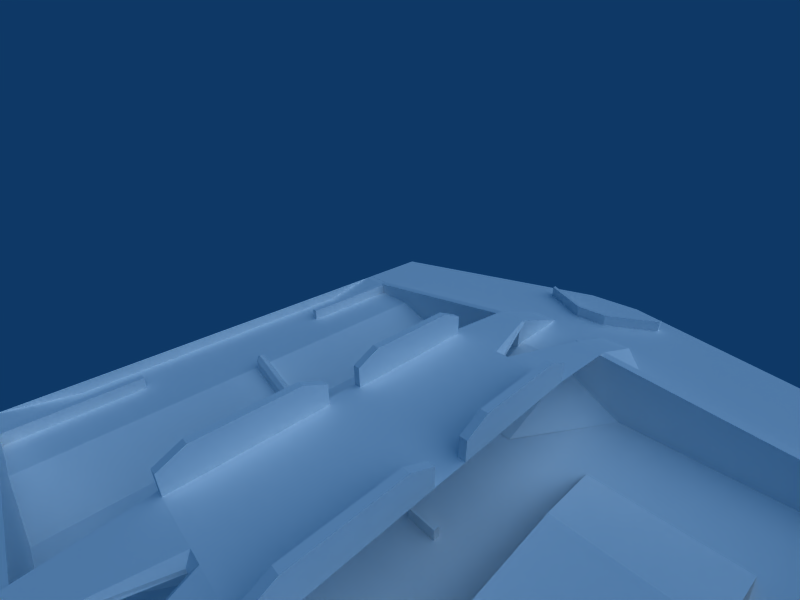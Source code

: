 # Source: impact.blend  (saved by Blender 2.49.2; exported with 4.5.12 LTS)
import bpy
from mathutils import Matrix  # noqa: F401  (used for matrix-valued properties, if any)

bpy.ops.wm.read_factory_settings(use_empty=True)
scene = bpy.context.scene
scene.name = 'Scene'

# ---- collections
col_collection_1 = bpy.data.collections.new('Collection 1'); scene.collection.children.link(col_collection_1)
col_collection_2 = bpy.data.collections.new('Collection 2'); scene.collection.children.link(col_collection_2)
col_collection_2.hide_render = True
col_collection_2.hide_viewport = True

# ---- materials (node trees are filled in below, after node groups)
mat_material = bpy.data.materials.new('Material')
mat_material.alpha_threshold = 0.0
mat_material.diffuse_color = (1.0, 1.0, 1.0, 1.0)
mat_material.roughness = 0.5
mat_material.specular_intensity = 0.7208
mat_material.line_color = (0.0, 0.0, 0.0, 1.0)

# ---- material node trees

# ---- world
world_world = bpy.data.worlds.new('World'); scene.world = world_world
world_world.color = (0.05656, 0.2208, 0.4)
world_world.use_sun_shadow = False
world_world.sun_shadow_jitter_overblur = 0.0
world_world.cycles.sampling_method = 'MANUAL'
world_world.cycles.sample_map_resolution = 256

# ---- cameras
cam_camera = bpy.data.cameras.new('Camera')
cam_camera.passepartout_alpha = 0.2
cam_camera.lens = 20.0
cam_camera.ortho_scale = 7.314
cam_camera.show_passepartout = False
cam_camera.show_safe_areas = True
cam_camera.dof.focus_distance = 0.0
cam_camera.dof.aperture_fstop = 128.0

# ---- lights
light_spot = bpy.data.lights.new('Spot', 'SUN')
light_spot.transmission_factor = 0.0
light_spot.cutoff_distance = 30.0
light_spot.angle = 1.571
light_spot.energy = 1.0
light_spot.shadow_buffer_clip_start = 1.001
light_spot.shadow_soft_size = 1.0
light_spot.shadow_cascade_max_distance = 1000.0
light_spot.cycles.use_multiple_importance_sampling = False

# ---- meshes
me_cube = bpy.data.meshes.new('Cube')
me_cube.from_pydata([(58.45, -44.7, 4.492), (58.45, 44.7, 4.492), (-50.79, -44.7, 4.492), (-50.79, 44.7, 4.492), (6.612, -44.7, 4.492), (6.612, 44.7, 4.492), (6.612, -44.71, 10.04), (6.612, 44.71, 10.04), (-4.908, -44.7, 4.492), (-4.908, 44.7, 4.492), (-4.908, -44.7, 10.04), (-4.908, 44.7, 10.04), (6.612, -44.7, 4.507), (6.612, 44.7, 4.507), (-4.908, -44.7, 4.507), (-4.908, 44.7, 4.507), (6.612, -78.7, 4.507), (6.612, 78.7, 4.507), (-4.908, -78.7, 4.507), (-4.908, 78.7, 4.507), (58.58, -44.7, 4.507), (58.58, 44.7, 4.507), (58.58, -61.7, 4.507), (58.58, 61.7, 4.507), (-56.75, -44.7, 4.507), (-56.75, 44.7, 4.507), (-56.75, -61.7, 4.507), (-56.75, 61.7, 4.507), (-28.6, -43.07, -2.405), (-28.6, 43.07, -2.405), (56.1, -43.07, -2.405), (56.1, 43.07, -2.405), (56.1, 0.0, -2.405), (-4.913, -43.07, 10.04), (-4.913, 43.07, 10.04), (-4.913, -43.07, -2.405), (-4.913, 43.07, -2.405), (6.617, -43.07, -2.405), (6.617, 43.07, -2.405), (6.617, -43.07, 10.04), (6.617, 43.07, 10.04), (20.1, -26.59, -2.405), (20.1, 26.59, -2.405), (20.1, 0.0, -2.405), (43.69, -26.59, -2.405), (43.69, 26.59, -2.405), (43.69, 0.0, -2.405), (23.19, -14.24, -3.509), (23.19, 14.24, -3.509), (23.19, 0.0, -3.509), (40.6, -14.24, -3.509), (40.6, 14.24, -3.509), (40.6, 0.0, -3.509), (6.612, -24.15, -2.357), (6.612, 24.15, -2.357), (-4.908, -24.15, -2.357), (-4.908, 24.15, -2.357), (-10.87, -27.85, 11.83), (-10.87, 27.85, 11.83), (12.57, -27.85, 11.83), (12.57, 27.85, 11.83), (-10.87, -44.7, 10.04), (-10.87, 44.7, 10.04), (12.57, -44.71, 10.04), (12.57, 44.71, 10.04), (-10.87, -59.12, 4.486), (-10.87, 59.12, 4.486), (-4.907, -59.12, 4.486), (-4.907, 59.12, 4.486), (12.57, -59.12, 4.486), (12.57, 59.12, 4.486), (6.611, -59.12, 4.486), (6.611, 59.12, 4.486), (-4.907, -44.71, 4.485), (-4.907, 44.71, 4.485), (12.57, -44.71, 4.485), (12.57, 44.71, 4.485), (6.611, -44.71, 4.485), (6.611, 44.71, 4.485), (12.57, -3.0, 11.83), (12.57, 3.0, 11.83), (-6.863, -27.85, 8.543), (-6.863, 27.85, 8.543), (-6.863, -44.7, 8.816), (-6.863, 44.7, 8.816), (8.568, -27.85, 8.543), (8.568, 27.85, 8.543), (8.568, -44.71, 8.816), (8.568, 44.71, 8.816), (-6.863, 0.0, 8.543), (8.568, 0.0, 8.543), (-10.87, -27.85, 15.59), (-10.87, 27.85, 15.59), (-10.87, -3.0, 15.59), (-10.87, 3.0, 15.59), (12.57, -27.85, 15.59), (12.57, 27.85, 15.59), (12.57, -3.0, 15.59), (12.57, 3.0, 15.59), (-9.576, -3.0, 15.59), (-9.576, 3.0, 15.59), (-9.576, -27.85, 15.59), (-9.576, 27.85, 15.59), (11.28, -3.0, 15.59), (11.28, 3.0, 15.59), (11.28, -27.85, 15.59), (11.28, 27.85, 15.59), (-9.576, -27.85, 11.83), (-9.576, 27.85, 11.83), (-9.576, -3.0, 11.83), (-9.576, 3.0, 11.83), (11.28, -3.0, 11.83), (11.28, 3.0, 11.83), (11.28, -27.85, 11.83), (11.28, 27.85, 11.83), (12.57, 0.0, 11.83), (-10.87, -3.0, 11.83), (-10.87, 3.0, 11.83), (-10.87, 0.0, 11.83), (-9.576, 0.0, 11.83), (11.28, 0.0, 11.83), (12.56, -3.0, 11.83), (12.56, 3.0, 11.83), (12.56, 0.0, 11.83), (-10.85, -3.0, 11.83), (-10.85, 3.0, 11.83), (-10.85, 0.0, 11.83), (-12.45, -71.86, 6.955), (-12.45, 71.86, 6.955), (14.16, -71.86, 6.955), (14.16, 71.86, 6.955), (-12.45, -71.86, 4.507), (-12.45, 71.86, 4.507), (14.16, -71.86, 4.507), (14.16, 71.86, 4.507), (14.16, -70.93, 4.507), (14.16, 70.93, 4.507), (-12.45, -70.93, 4.507), (-12.45, 70.93, 4.507), (14.16, -70.93, 6.955), (14.16, 70.93, 6.955), (4.14, -65.01, 6.955), (4.14, 65.01, 6.955), (-12.45, -70.93, 6.955), (-12.45, 70.93, 6.955), (21.88, -9.265, 5.125), (21.88, 9.265, 5.125), (41.9, -9.265, 5.125), (41.9, 9.265, 5.125), (21.88, 0.0, 5.125), (41.9, 0.0, 5.125), (21.88, -9.265, 3.685), (21.88, 9.265, 3.685), (21.88, 0.0, 3.685), (41.9, -9.265, 3.685), (41.9, 9.265, 3.685), (41.9, 0.0, 3.685), (-40.62, 0.0, 2.112), (-28.59, 0.0, -2.402), (12.58, -43.07, 10.04), (12.58, 43.07, 10.04), (-10.86, -43.07, 10.04), (-10.86, 43.07, 10.04), (12.57, -44.71, 10.04), (12.57, 44.71, 10.04), (-10.82, -44.7, 10.04), (-10.82, 44.7, 10.04), (-21.16, -44.7, 4.426), (-21.16, 44.7, 4.426), (22.74, -44.71, 4.392), (22.74, 44.71, 4.392), (18.51, -43.07, -2.405), (18.51, 43.07, -2.405), (-16.81, -43.07, -2.405), (-16.81, 43.07, -2.405), (58.57, -43.07, 5.353), (58.57, 43.07, 5.353), (-40.63, -43.07, 2.121), (-40.63, 43.07, 2.121), (58.57, 0.0, 5.353), (12.57, -23.66, 11.83), (12.57, 23.66, 11.83), (12.57, -7.186, 11.83), (12.57, 7.186, 11.83), (-10.87, -23.66, 17.59), (-10.87, 23.66, 17.59), (-10.87, -7.186, 17.59), (-10.87, 7.186, 17.59), (12.57, -23.66, 17.59), (12.57, 23.66, 17.59), (12.57, -7.186, 17.59), (12.57, 7.186, 17.59), (-9.576, -7.186, 17.59), (-9.576, 7.186, 17.59), (-9.576, -23.66, 17.59), (-9.576, 23.66, 17.59), (11.28, -7.186, 17.59), (11.28, 7.186, 17.59), (11.28, -23.66, 17.59), (11.28, 23.66, 17.59), (-9.576, -23.66, 11.83), (-9.576, 23.66, 11.83), (-9.576, -7.186, 11.83), (-9.576, 7.186, 11.83), (11.28, -7.186, 11.83), (11.28, 7.186, 11.83), (11.28, -23.66, 11.83), (11.28, 23.66, 11.83), (-10.87, -23.66, 11.83), (-10.87, 23.66, 11.83), (-10.87, -7.186, 11.83), (-10.87, 7.186, 11.83), (2.106, -27.85, 11.83), (2.106, 27.85, 11.83), (6.825, -44.1, 10.1), (6.825, 44.1, 10.1), (-5.121, -44.1, 10.1), (-5.121, 44.1, 10.1), (-0.4015, -27.85, 11.83), (-0.4015, 27.85, 11.83), (-4.907, -44.71, 9.384), (-4.907, 44.71, 9.384), (-4.907, -45.28, 9.818), (-4.907, 45.28, 9.818), (6.611, -45.28, 9.818), (6.611, 45.28, 9.818), (6.611, -44.71, 9.384), (6.611, 44.71, 9.384), (7.22, -44.71, 10.04), (7.22, 44.71, 10.04), (-5.516, -44.71, 10.04), (-5.516, 44.71, 10.04), (0.4685, -28.97, 10.52), (0.4685, 28.97, 10.52), (-4.907, -44.71, 9.425), (-4.907, 44.71, 9.425), (-4.907, -44.71, 9.425), (-4.907, 44.71, 9.425), (0.4685, -28.97, 9.749), (0.4685, 28.97, 9.749), (6.611, -44.71, 9.425), (6.611, 44.71, 9.425), (1.236, -28.97, 10.52), (1.236, 28.97, 10.52), (1.236, -28.97, 9.749), (1.236, 28.97, 9.749), (6.611, -44.71, 9.425), (6.611, 44.71, 9.425), (-0.4022, -27.85, 8.543), (-0.4022, 27.85, 8.543), (-5.55, -44.71, 8.816), (-5.55, 44.71, 8.816), (7.254, -44.71, 8.816), (7.254, 44.71, 8.816), (2.107, -27.85, 8.543), (2.107, 27.85, 8.543), (4.14, -65.94, 6.955), (4.14, 65.94, 6.955), (4.14, -65.94, 4.507), (4.14, 65.94, 4.507), (4.14, -65.01, 4.507), (4.14, 65.01, 4.507), (-2.436, -65.94, 6.955), (-2.436, 65.94, 6.955), (-2.436, -65.94, 4.507), (-2.436, 65.94, 4.507), (-2.436, -65.01, 4.507), (-2.436, 65.01, 4.507), (-2.436, -65.01, 6.955), (-2.436, 65.01, 6.955), (58.45, -43.07, 4.492), (58.45, 43.07, 4.492), (12.57, -43.07, 10.04), (12.57, 43.07, 10.04), (-50.79, -43.07, 4.492), (-50.79, 43.07, 4.492), (-10.82, -43.07, 10.04), (-10.82, 43.07, 10.04), (-56.73, 0.0, 2.112), (-56.74, 43.07, 2.121), (-56.74, -43.07, 2.121), (-39.84, -1.0, 1.819), (-29.37, -1.0, -2.109), (-29.37, -1.0, 0.3775), (-39.84, -1.0, 4.306), (-39.84, 1.0, 1.819), (-39.84, 1.0, 4.306), (-29.37, 1.0, 0.3775), (-29.37, 1.0, -2.109), (-40.62, -0.2205, 2.112), (-40.62, -0.2205, 4.652), (-40.62, 0.2205, 4.652), (-40.62, 0.2205, 2.112), (-29.32, -0.2205, 1.191), (-29.32, 0.2205, 1.191), (-39.89, 0.2205, 5.157), (-39.89, -0.2205, 5.157), (-28.59, -0.2205, 0.1381), (-28.59, -0.2205, -2.402), (-28.59, 0.2205, -2.402), (-28.59, 0.2205, 0.1381), (-56.74, -44.7, 4.492), (-56.74, 44.7, 4.492), (-56.74, -30.01, 2.096), (-50.79, -30.01, 2.096), (-56.74, 30.01, 2.096), (-50.79, 30.01, 2.096), (-50.79, -43.07, 2.117), (-50.79, 43.07, 2.117), (-49.61, -43.07, 4.492), (-49.61, -43.07, 2.117), (-49.61, 43.07, 4.492), (-49.61, 43.07, 2.117), (-50.79, 20.25, 4.492), (-49.61, 20.25, 4.492), (-49.61, 20.25, 2.117), (-50.79, 20.25, 2.117), (-50.79, -20.25, 2.117), (-49.61, -20.25, 2.117), (-49.61, -20.25, 4.492), (-50.79, -20.25, 4.492), (-3.62, -12.46, -2.404), (-3.62, -13.57, -2.404), (-8.941, -13.57, -2.404), (-8.941, -12.46, -2.404), (-3.62, -12.46, -0.2333), (-3.62, -13.57, -0.2333), (-8.941, -13.57, -0.2333), (-8.941, -12.46, -0.2333), (-17.15, -32.38, -0.2333), (-16.2, -32.96, -0.2333), (-13.41, -28.43, -0.2333), (-14.36, -27.84, -0.2333), (-17.15, -32.38, -2.404), (-16.2, -32.96, -2.404), (-13.41, -28.43, -2.404), (-14.36, -27.84, -2.404), (5.321, 0.5429, -0.2333), (5.321, -0.5731, -0.2333), (10.64, -0.5731, -0.2333), (10.64, 0.5429, -0.2333), (5.321, 0.5429, -2.404), (5.321, -0.5731, -2.404), (10.64, -0.5731, -2.404), (10.64, 0.5429, -2.404), (-3.855, 10.77, -2.404), (-3.855, 9.656, -2.404), (-9.176, 9.656, -2.404), (-9.176, 10.77, -2.404), (-3.855, 10.77, -0.2333), (-3.855, 9.656, -0.2333), (-9.176, 9.656, -0.2333), (-9.176, 10.77, -0.2333), (-10.12, -2.664, -0.2333), (-9.007, -2.664, -0.2333), (-9.007, 2.657, -0.2333), (-10.12, 2.657, -0.2333), (-10.12, -2.664, -2.404), (-9.007, -2.664, -2.404), (-9.007, 2.657, -2.404), (-10.12, 2.657, -2.404), (-24.59, 23.93, -2.404), (-23.48, 23.93, -2.404), (-23.48, 18.61, -2.404), (-24.59, 18.61, -2.404), (-24.59, 23.93, -0.2333), (-23.48, 23.93, -0.2333), (-23.48, 18.61, -0.2333), (-24.59, 18.61, -0.2333), (-24.25, -24.28, -0.2333), (-23.13, -24.28, -0.2333), (-23.13, -18.96, -0.2333), (-24.25, -18.96, -0.2333), (-24.25, -24.28, -2.404), (-23.13, -24.28, -2.404), (-23.13, -18.96, -2.404), (-24.25, -18.96, -2.404), (-56.73, 0.0, 4.501), (-56.74, 43.07, 4.492), (-56.74, -43.07, 4.492)], [], [(63, 69, 75), (76, 70, 64), (44, 154, 147), (148, 155, 45), (41, 145, 151), (152, 146, 42), (39, 159, 37), (38, 160, 40), (161, 33, 35), (36, 34, 162), (65, 165, 167), (168, 166, 66), (63, 69, 169), (170, 70, 64), (226, 214, 240), (241, 215, 227), (222, 220, 234), (235, 221, 223), (216, 232, 218), (219, 233, 217), (214, 212, 242), (243, 213, 215), (244, 246, 240), (241, 247, 245), (236, 238, 234), (235, 239, 237), (230, 216, 61), (62, 217, 231), (214, 228, 63), (64, 229, 215), (222, 230, 61), (62, 231, 223), (228, 224, 71), (72, 225, 229), (8, 14, 173), (174, 15, 9), (14, 55, 173), (174, 56, 15), (4, 171, 12), (13, 172, 5), (171, 53, 12), (13, 54, 172), (283, 297, 293), (284, 296, 290), (286, 291, 295), (287, 294, 300), (29, 275, 308), (275, 306, 308), (28, 307, 274), (274, 307, 304), (372, 369, 371), (369, 370, 371), (376, 372, 371), (376, 371, 375), (375, 371, 374), (371, 370, 374), (374, 370, 369), (374, 369, 373), (373, 369, 372), (373, 372, 376), (364, 368, 365), (364, 365, 361), (363, 367, 368), (363, 368, 364), (362, 366, 363), (366, 367, 363), (361, 365, 366), (361, 366, 362), (365, 368, 366), (368, 367, 366), (356, 353, 355), (353, 354, 355), (360, 356, 355), (360, 355, 359), (359, 355, 358), (355, 354, 358), (358, 354, 353), (358, 353, 357), (357, 353, 356), (357, 356, 360), (348, 352, 349), (348, 349, 345), (347, 351, 352), (347, 352, 348), (346, 350, 347), (350, 351, 347), (345, 349, 350), (345, 350, 346), (349, 352, 350), (352, 351, 350), (340, 337, 339), (337, 338, 339), (344, 340, 339), (344, 339, 343), (343, 339, 342), (339, 338, 342), (342, 338, 337), (342, 337, 341), (341, 337, 340), (341, 340, 344), (332, 329, 331), (329, 330, 331), (336, 332, 331), (336, 331, 335), (335, 331, 334), (331, 330, 334), (334, 330, 333), (330, 329, 333), (333, 329, 336), (329, 332, 336), (324, 328, 325), (324, 325, 321), (323, 327, 328), (323, 328, 324), (322, 326, 323), (326, 327, 323), (321, 325, 326), (321, 326, 322), (325, 328, 326), (328, 327, 326), (317, 320, 319), (317, 319, 318), (313, 316, 315), (313, 315, 314), (307, 274, 320), (307, 320, 317), (275, 308, 316), (275, 316, 313), (274, 309, 319), (274, 319, 320), (309, 310, 318), (309, 318, 319), (310, 307, 317), (310, 317, 318), (308, 312, 315), (308, 315, 316), (312, 311, 314), (312, 314, 315), (311, 275, 313), (311, 313, 314), (275, 378, 305), (275, 305, 306), (379, 274, 304), (379, 304, 303), (275, 3, 302), (275, 302, 378), (2, 274, 379), (2, 379, 301), (300, 294, 293), (300, 293, 297), (295, 291, 290), (295, 290, 296), (287, 300, 288), (300, 299, 288), (294, 287, 286), (294, 286, 295), (291, 286, 292), (286, 285, 292), (296, 284, 293), (284, 283, 293), (289, 281, 284), (289, 284, 290), (282, 298, 297), (282, 297, 283), (299, 300, 297), (299, 297, 298), (295, 296, 293), (295, 293, 294), (291, 292, 289), (291, 289, 290), (287, 288, 285), (287, 285, 286), (283, 284, 281), (283, 281, 282), (177, 157, 278), (177, 278, 280), (157, 178, 278), (178, 279, 278), (28, 41, 158), (41, 43, 158), (29, 158, 42), (158, 43, 42), (158, 157, 28), (157, 177, 28), (15, 13, 19), (13, 17, 19), (14, 18, 12), (18, 16, 12), (17, 13, 23), (13, 21, 23), (16, 22, 12), (22, 20, 12), (25, 15, 27), (15, 19, 27), (24, 26, 14), (26, 18, 14), (11, 34, 9), (34, 36, 9), (10, 8, 33), (8, 35, 33), (7, 5, 40), (5, 38, 40), (6, 39, 4), (39, 37, 4), (31, 45, 32), (45, 46, 32), (30, 32, 44), (32, 46, 44), (42, 43, 48), (43, 49, 48), (41, 47, 43), (47, 49, 43), (45, 51, 46), (51, 52, 46), (44, 46, 50), (46, 52, 50), (13, 15, 54), (15, 56, 54), (12, 53, 14), (53, 55, 14), (29, 42, 31), (42, 45, 31), (28, 30, 41), (30, 44, 41), (45, 42, 48), (45, 48, 51), (44, 50, 47), (44, 47, 41), (51, 48, 49), (51, 49, 52), (50, 52, 49), (50, 49, 47), (221, 74, 223), (74, 68, 223), (220, 222, 73), (222, 67, 73), (227, 225, 78), (225, 72, 78), (226, 77, 224), (77, 71, 224), (58, 62, 82), (62, 84, 82), (57, 81, 61), (81, 83, 61), (60, 86, 64), (86, 88, 64), (59, 63, 85), (63, 87, 85), (118, 58, 82), (118, 82, 89), (118, 89, 81), (118, 81, 57), (60, 115, 90), (60, 90, 86), (59, 85, 90), (59, 90, 115), (89, 82, 90), (82, 86, 90), (89, 90, 81), (90, 85, 81), (249, 82, 251), (82, 84, 251), (248, 250, 81), (250, 83, 81), (255, 253, 86), (253, 88, 86), (254, 85, 252), (85, 87, 252), (112, 80, 98), (112, 98, 104), (111, 103, 97), (111, 97, 79), (100, 94, 117), (100, 117, 110), (99, 109, 116), (99, 116, 93), (112, 110, 119), (112, 119, 120), (111, 120, 119), (111, 119, 109), (112, 120, 123), (112, 123, 122), (111, 121, 123), (111, 123, 120), (119, 110, 125), (119, 125, 126), (119, 126, 124), (119, 124, 109), (136, 134, 130), (136, 130, 140), (135, 139, 129), (135, 129, 133), (144, 128, 132), (144, 132, 138), (143, 137, 131), (143, 131, 127), (148, 146, 149), (148, 149, 150), (147, 150, 149), (147, 149, 145), (153, 149, 146), (153, 146, 152), (153, 151, 145), (153, 145, 149), (155, 148, 150), (155, 150, 156), (154, 156, 150), (154, 150, 147), (153, 152, 155), (153, 155, 156), (153, 156, 154), (153, 154, 151), (96, 60, 114), (96, 114, 106), (95, 105, 113), (95, 113, 59), (108, 58, 92), (108, 92, 102), (107, 101, 91), (107, 91, 57), (45, 42, 146), (45, 146, 148), (44, 147, 145), (44, 145, 41), (152, 42, 45), (152, 45, 155), (151, 154, 44), (151, 44, 41), (158, 29, 157), (29, 178, 157), (176, 31, 179), (31, 32, 179), (175, 179, 30), (179, 32, 30), (117, 94, 211), (94, 187, 211), (116, 210, 93), (210, 186, 93), (209, 211, 187), (209, 187, 185), (208, 184, 186), (208, 186, 210), (58, 209, 92), (209, 185, 92), (57, 91, 208), (91, 184, 208), (60, 96, 181), (96, 189, 181), (59, 180, 95), (180, 188, 95), (183, 181, 189), (183, 189, 191), (182, 190, 188), (182, 188, 180), (80, 183, 98), (183, 191, 98), (79, 97, 182), (97, 190, 182), (94, 100, 187), (100, 193, 187), (93, 186, 99), (186, 192, 99), (187, 193, 185), (193, 195, 185), (186, 184, 192), (184, 194, 192), (185, 195, 92), (195, 102, 92), (184, 91, 194), (91, 101, 194), (189, 96, 106), (189, 106, 199), (188, 198, 105), (188, 105, 95), (191, 189, 199), (191, 199, 197), (190, 196, 198), (190, 198, 188), (98, 191, 197), (98, 197, 104), (97, 103, 196), (97, 196, 190), (193, 100, 203), (100, 110, 203), (192, 202, 99), (202, 109, 99), (195, 193, 201), (193, 203, 201), (194, 200, 192), (200, 202, 192), (195, 201, 102), (201, 108, 102), (194, 101, 200), (101, 107, 200), (199, 106, 207), (106, 114, 207), (198, 206, 105), (206, 113, 105), (197, 199, 207), (197, 207, 205), (196, 204, 206), (196, 206, 198), (197, 205, 104), (205, 112, 104), (196, 103, 204), (103, 111, 204), (114, 108, 207), (108, 201, 207), (113, 206, 107), (206, 200, 107), (207, 201, 205), (201, 203, 205), (206, 204, 200), (204, 202, 200), (205, 203, 112), (203, 110, 112), (204, 111, 202), (111, 109, 202), (215, 229, 227), (229, 225, 227), (214, 226, 228), (226, 224, 228), (245, 239, 243), (239, 233, 243), (244, 242, 238), (242, 232, 238), (237, 239, 251), (239, 249, 251), (236, 250, 238), (250, 248, 238), (247, 253, 245), (253, 255, 245), (246, 244, 252), (244, 254, 252), (243, 233, 213), (233, 219, 213), (242, 212, 232), (212, 218, 232), (249, 239, 255), (239, 245, 255), (248, 254, 238), (254, 244, 238), (134, 259, 257), (134, 257, 130), (133, 129, 256), (133, 256, 258), (261, 259, 136), (259, 134, 136), (260, 135, 258), (135, 133, 258), (142, 140, 257), (140, 130, 257), (141, 256, 139), (256, 129, 139), (140, 142, 261), (140, 261, 136), (139, 135, 260), (139, 260, 141), (265, 132, 128), (265, 128, 263), (264, 262, 127), (264, 127, 131), (259, 265, 263), (259, 263, 257), (258, 256, 262), (258, 262, 264), (267, 138, 265), (138, 132, 265), (266, 264, 137), (264, 131, 137), (261, 267, 259), (267, 265, 259), (260, 258, 266), (258, 264, 266), (142, 257, 269), (257, 263, 269), (141, 268, 256), (268, 262, 256), (269, 263, 144), (263, 128, 144), (268, 143, 262), (143, 127, 262), (269, 144, 138), (269, 138, 267), (268, 266, 137), (268, 137, 143), (142, 269, 267), (142, 267, 261), (141, 260, 266), (141, 266, 268), (231, 217, 235), (231, 235, 223), (230, 222, 234), (230, 234, 216), (68, 66, 223), (66, 62, 223), (67, 222, 65), (222, 61, 65), (64, 70, 229), (70, 72, 229), (63, 228, 69), (228, 71, 69), (215, 241, 245), (215, 245, 243), (214, 242, 244), (214, 244, 240), (217, 233, 239), (217, 239, 235), (216, 234, 238), (216, 238, 232), (3, 166, 9), (166, 11, 9), (2, 8, 165), (8, 10, 165), (1, 5, 164), (5, 7, 164), (0, 163, 4), (163, 6, 4), (36, 162, 29), (162, 275, 29), (35, 28, 161), (28, 274, 161), (34, 11, 166), (34, 166, 162), (33, 161, 165), (33, 165, 10), (38, 31, 160), (31, 271, 160), (37, 159, 30), (159, 270, 30), (40, 160, 164), (40, 164, 7), (39, 6, 163), (39, 163, 159), (219, 217, 58), (217, 62, 58), (218, 57, 216), (57, 61, 216), (213, 60, 215), (60, 64, 215), (212, 214, 59), (214, 63, 59), (277, 166, 3), (277, 3, 275), (2, 165, 276), (2, 276, 274), (271, 1, 273), (1, 164, 273), (163, 0, 272), (0, 270, 272), (280, 278, 377), (280, 377, 379), (278, 279, 377), (279, 378, 377)])
_uv = me_cube.uv_layers.new(name='UVTex')
_uv.uv.foreach_set('vector', [1.755, 2.115, 1.754, 2.441, 1.645, 2.157, 1.918, 2.399, 2.028, 2.115, 2.028, 2.441, 2.458, 1.866, 2.589, 1.501, 2.62, 1.501, 2.621, 1.11, 2.59, 1.11, 2.462, 0.7437, 2.293, 0.7437, 2.457, 1.109, 2.427, 1.109, 2.428, 1.5, 2.458, 1.5, 2.296, 1.866, 0.7311, 0.7437, 0.7315, 0.8695, 0.467, 0.7445, 1.068, 1.837, 1.332, 1.712, 1.332, 1.838, 2.293, 1.587, 2.292, 1.712, 2.028, 1.712, 0.8034, 0.7445, 1.067, 0.7437, 1.068, 0.8692, -0.6737, 2.205, -0.8503, 1.957, -0.6736, 1.831, -0.8545, 2.205, -1.031, 2.08, -0.8546, 1.831, 1.86, 1.128, 1.903, 1.429, 1.645, 1.16, 1.645, 1.699, 1.903, 1.429, 1.86, 1.731, 0.7995, 0.7635, 0.7996, 0.7437, 0.8001, 0.7628, 0.8001, 0.7641, 0.7996, 0.7832, 0.7995, 0.7635, 2.528, 1.878, 2.519, 1.866, 2.52, 1.866, 1.86, 2.42, 1.859, 2.42, 1.868, 2.408, 0.3433, 2.054, 0.2258, 1.734, 0.2449, 1.711, 1.351, 2.371, 1.332, 2.348, 1.45, 2.028, 2.554, -0.5729, 2.555, -0.2295, 2.526, -0.2551, 1.884, 2.141, 1.913, 2.115, 1.912, 2.459, -1.681, -1.681, -1.681, -1.681, -1.681, -1.681, -1.681, -1.681, -1.681, -1.681, -1.681, -1.681, -1.681, -1.681, -1.681, -1.681, -1.681, -1.681, -1.681, -1.681, -1.681, -1.681, -1.681, -1.681, 0.3516, 2.067, 0.3433, 2.054, 0.4652, 2.067, 1.572, 2.015, 1.45, 2.028, 1.458, 2.015, 1.979, 1.098, 1.973, 1.112, 1.86, 1.128, 1.86, 1.731, 1.973, 1.747, 1.979, 1.761, 0.3386, 2.079, 0.3516, 2.067, 0.4652, 2.067, 1.572, 2.015, 1.458, 2.015, 1.445, 2.003, 1.973, 1.112, 1.987, 1.122, 2.028, 1.411, 2.028, 1.448, 1.987, 1.737, 1.973, 1.747, 0.8026, 0.7438, 0.8029, 0.7437, 0.8025, 1.034, 0.8029, 0.7437, 0.8034, 1.034, 0.8031, 1.034, 1.824, -0.6413, 1.408, -0.7736, 1.869, -0.8882, 0.691, -0.0493, 0.2307, -0.1639, 0.6463, -0.2962, 0.7988, 1.034, 0.7987, 0.7437, 0.7991, 1.034, 0.7995, 0.7437, 0.7991, 1.034, 0.7993, 0.7438, 1.636, -0.1796, 1.332, -0.5425, 1.748, -0.4103, 0.5704, -0.5272, 0.1547, -0.395, 0.458, -0.7579, 0.6488, 2.386, 0.6314, 2.387, 0.6375, 2.365, -0.8668, 2.459, -0.8503, 2.467, -0.8658, 2.477, -0.8009, 2.223, -0.7998, 2.205, -0.7843, 2.216, 0.6079, 2.375, 0.6285, 2.363, 0.6224, 2.384, 0.8049, 1.245, 0.9527, 1.712, 0.9023, 1.712, -0.9817, 2.205, -0.9818, 2.485, -1.031, 2.214, 2.03, 1.212, 2.127, 0.7437, 2.178, 0.7438, -0.9163, 2.485, -0.9659, 2.476, -0.9164, 2.205, 2.224, 2.237, 2.223, 2.35, 2.2, 2.237, 2.223, 2.35, 2.2, 2.349, 2.2, 2.237, 0.4909, 2.409, 0.491, 2.363, 0.5147, 2.363, 0.4909, 2.409, 0.5147, 2.363, 0.5145, 2.409, 1.591, 2.272, 1.637, 2.272, 1.591, 2.385, 1.637, 2.272, 1.637, 2.385, 1.591, 2.385, 0.5384, 2.363, 0.5385, 2.409, 0.5148, 2.409, 0.5384, 2.363, 0.5148, 2.409, 0.5147, 2.363, 0.8754, 2.274, 0.921, 2.274, 0.9213, 2.386, 0.8754, 2.274, 0.9213, 2.386, 0.8757, 2.387, 0.8212, 2.274, 0.8669, 2.274, 0.8671, 2.386, 0.8212, 2.274, 0.8671, 2.386, 0.8215, 2.387, -0.6736, 2.409, -0.6734, 2.363, -0.6497, 2.364, -0.6736, 2.409, -0.6497, 2.364, -0.6499, 2.409, 0.9213, 2.274, 0.9674, 2.274, 0.9217, 2.387, 0.9674, 2.274, 0.9678, 2.386, 0.9217, 2.387, 0.5415, 2.409, 0.5417, 2.363, 0.5654, 2.363, 0.5415, 2.409, 0.5654, 2.363, 0.5652, 2.409, -0.518, 1.678, -0.5176, 1.79, -0.5417, 1.678, -0.5176, 1.79, -0.5413, 1.79, -0.5417, 1.678, -0.15, 2.222, -0.1503, 2.335, -0.1736, 2.222, -0.1503, 2.335, -0.174, 2.335, -0.1736, 2.222, 0.467, 2.409, 0.4672, 2.363, 0.4909, 2.363, 0.467, 2.409, 0.4909, 2.363, 0.4907, 2.409, 0.7748, 2.274, 0.8209, 2.274, 0.7751, 2.387, 0.8209, 2.274, 0.8212, 2.386, 0.7751, 2.387, 0.589, 2.363, 0.5892, 2.409, 0.5655, 2.409, 0.589, 2.363, 0.5655, 2.409, 0.5654, 2.363, 1.022, 2.274, 1.068, 2.274, 1.068, 2.386, 1.022, 2.274, 1.068, 2.386, 1.022, 2.387, 0.1547, 2.272, 0.2008, 2.272, 0.2011, 2.385, 0.1547, 2.272, 0.2011, 2.385, 0.155, 2.385, 0.7577, 2.365, 0.7578, 2.41, 0.7341, 2.41, 0.7577, 2.365, 0.7341, 2.41, 0.734, 2.365, -0.07804, 2.223, -0.03195, 2.223, -0.07769, 2.335, -0.03195, 2.223, -0.03161, 2.335, -0.07769, 2.335, -0.551, 2.363, -0.5509, 2.409, -0.5746, 2.409, -0.551, 2.363, -0.5746, 2.409, -0.5747, 2.364, 0.003517, 2.447, 0.003864, 2.335, 0.02721, 2.447, 0.003864, 2.335, 0.02756, 2.335, 0.02721, 2.447, -0.174, 2.447, -0.1736, 2.335, -0.1503, 2.447, -0.1736, 2.335, -0.15, 2.335, -0.1503, 2.447, -0.626, 2.363, -0.6259, 2.409, -0.6496, 2.409, -0.626, 2.363, -0.6496, 2.409, -0.6497, 2.364, 2.147, 2.237, 2.193, 2.237, 2.146, 2.349, 2.193, 2.237, 2.193, 2.35, 2.146, 2.349, -0.5749, 2.363, -0.5747, 2.409, -0.5984, 2.409, -0.5749, 2.363, -0.5984, 2.409, -0.5985, 2.364, -0.0139, 2.223, 0.03218, 2.223, 0.03253, 2.335, -0.0139, 2.223, 0.03253, 2.335, -0.01356, 2.335, 2.282, 2.35, 2.283, 2.462, 2.259, 2.35, 2.283, 2.462, 2.259, 2.462, 2.259, 2.35, 2.27, 2.01, 2.27, 1.964, 2.29, 1.964, 2.27, 2.01, 2.29, 1.964, 2.29, 2.01, -0.2202, 2.335, -0.1741, 2.335, -0.2201, 2.431, -0.1741, 2.335, -0.174, 2.431, -0.2201, 2.431, 2.27, 1.964, 2.27, 1.918, 2.29, 1.964, 2.27, 1.918, 2.29, 1.918, 2.29, 1.964, 0.9678, 2.274, 1.013, 2.278, 0.9678, 2.37, 1.013, 2.278, 1.013, 2.374, 0.9678, 2.37, -0.2204, 2.223, -0.1743, 2.222, -0.174, 2.335, -0.2204, 2.223, -0.174, 2.335, -0.2201, 2.335, -0.6022, 2.363, -0.6021, 2.409, -0.6258, 2.409, -0.6022, 2.363, -0.6258, 2.409, -0.6259, 2.364, 2.224, 2.237, 2.27, 2.237, 2.224, 2.35, 2.27, 2.237, 2.27, 2.349, 2.224, 2.35, -0.5272, 2.363, -0.527, 2.409, -0.5507, 2.409, -0.5272, 2.363, -0.5507, 2.409, -0.5509, 2.364, 0.2011, 2.385, 0.2015, 2.272, 0.2248, 2.385, 0.2015, 2.272, 0.2252, 2.272, 0.2248, 2.385, 1.136, 2.363, 1.136, 2.413, 1.111, 2.413, 1.136, 2.363, 1.111, 2.413, 1.111, 2.363, 0.7017, 2.363, 0.7015, 2.413, 0.6765, 2.413, 0.7017, 2.363, 0.6765, 2.413, 0.6766, 2.363, 2.477, 2.171, 2.527, 2.171, 2.528, 2.652, 2.477, 2.171, 2.528, 2.652, 2.478, 2.652, 2.466, 2.652, 2.416, 2.652, 2.415, 2.171, 2.466, 2.652, 2.415, 2.171, 2.465, 2.171, 2.661, 2.348, 2.636, 2.348, 2.637, 1.866, 2.661, 2.348, 2.637, 1.866, 2.662, 1.866, 2.673, 1.225, 2.622, 1.226, 2.621, 0.7438, 2.673, 1.225, 2.621, 0.7438, 2.671, 0.7437, 2.628, -1.681, 2.653, -1.681, 2.655, -1.199, 2.628, -1.681, 2.655, -1.199, 2.63, -1.199, 2.63, -1.068, 2.655, -1.068, 2.653, -0.5866, 2.63, -1.068, 2.653, -0.5866, 2.628, -0.5867, 2.621, 1.384, 2.671, 1.384, 2.673, 1.866, 2.621, 1.384, 2.673, 1.866, 2.622, 1.866, 2.655, -1.068, 2.68, -1.068, 2.681, -0.5867, 2.655, -1.068, 2.681, -0.5867, 2.656, -0.5866, 0.432, 1.585, 0.4324, 1.711, 0.1551, 1.71, 0.432, 1.585, 0.1551, 1.71, 0.1547, 1.585, 1.61, 0.7437, 1.61, 0.8693, 1.332, 0.8694, 1.61, 0.7437, 1.332, 0.8694, 1.333, 0.7438, 0.432, 1.585, 0.4666, 1.585, 0.467, 1.71, 0.432, 1.585, 0.467, 1.71, 0.4324, 1.711, 1.644, 0.8694, 1.61, 0.8693, 1.61, 0.7437, 1.644, 0.8694, 1.61, 0.7437, 1.645, 0.7438, 0.6224, 2.384, 0.6285, 2.363, 0.6375, 2.365, 0.6224, 2.384, 0.6375, 2.365, 0.6314, 2.387, 0.7792, 1.493, 0.7792, 1.508, 0.7699, 1.508, 0.7792, 1.493, 0.7699, 1.508, 0.7698, 1.493, -0.8009, 2.459, -0.7998, 2.476, -0.8503, 2.477, -0.7998, 2.476, -0.8503, 2.495, -0.8503, 2.477, -0.7843, 2.454, -0.8009, 2.459, -0.8009, 2.223, -0.7843, 2.454, -0.8009, 2.223, -0.7843, 2.216, -0.7998, 2.205, -0.8009, 2.223, -0.8503, 2.224, -0.8009, 2.223, -0.8503, 2.241, -0.8503, 2.224, -0.8503, 2.467, -0.8668, 2.459, -0.8503, 2.229, -0.8668, 2.459, -0.8669, 2.223, -0.8503, 2.229, -0.9163, 2.459, -0.9163, 2.441, -0.8668, 2.459, -0.9163, 2.459, -0.8668, 2.459, -0.8658, 2.477, 0.6348, 2.437, 0.617, 2.438, 0.6314, 2.387, 0.6348, 2.437, 0.6314, 2.387, 0.6488, 2.386, 0.608, 2.436, 0.6224, 2.384, 0.6314, 2.387, 0.608, 2.436, 0.6314, 2.387, 0.617, 2.438, 0.7792, 1.493, 0.7698, 1.493, 0.7691, 1.268, 0.7792, 1.493, 0.7691, 1.268, 0.7785, 1.268, 0.7693, 1.561, 0.7691, 1.508, 0.7785, 1.508, 0.7693, 1.561, 0.7785, 1.508, 0.7787, 1.561, -0.8009, 2.459, -0.8503, 2.477, -0.8503, 2.241, -0.8009, 2.459, -0.8503, 2.241, -0.8009, 2.223, -0.8669, 2.223, -0.8668, 2.459, -0.9163, 2.441, -0.8669, 2.223, -0.9163, 2.441, -0.9163, 2.205, -1.675, 0.3674, -0.7606, 0.3644, -0.7595, 0.7044, -1.675, 0.3674, -0.7595, 0.7044, -1.674, 0.7073, -0.7606, 0.3644, 0.1537, 0.3618, -0.7595, 0.7044, 0.1537, 0.3618, 0.1547, 0.7018, -0.7595, 0.7044, -1.676, 0.1119, -1.329, -0.917, -0.7614, 0.1088, -1.329, -0.917, -0.7646, -0.9187, -0.7614, 0.1088, 0.1529, 0.1063, -0.7614, 0.1088, -0.2002, -0.9204, -0.7614, 0.1088, -0.7646, -0.9187, -0.2002, -0.9204, -0.7614, 0.1088, -0.7606, 0.3644, -1.676, 0.1119, -0.7606, 0.3644, -1.675, 0.3674, -1.676, 0.1119, 0.6463, -0.2962, 0.5704, -0.5272, 1.332, -0.5192, 0.5704, -0.5272, 1.256, -0.7502, 1.332, -0.5192, 1.824, -0.6413, 2.51, -0.4183, 1.748, -0.4103, 2.51, -0.4183, 2.434, -0.1872, 1.748, -0.4103, 1.256, -0.7502, 0.5704, -0.5272, 0.5706, -1.681, 0.5704, -0.5272, 0.2276, -1.57, 0.5706, -1.681, 2.434, -0.1872, 1.748, 0.7437, 1.748, -0.4103, 1.748, 0.7437, 1.405, 0.6322, 1.748, -0.4103, 0.9883, 0.7437, 0.6463, -0.2962, 1.331, 0.6322, 0.6463, -0.2962, 1.332, -0.5192, 1.331, 0.6322, 2.166, -1.681, 2.509, -1.57, 1.824, -0.6413, 2.509, -1.57, 2.51, -0.4183, 1.824, -0.6413, -0.7083, 2.205, -0.6736, 2.205, -0.7087, 2.322, -0.6736, 2.205, -0.6744, 2.468, -0.7087, 2.322, -0.7839, 2.468, -0.7843, 2.351, -0.7492, 2.468, -0.7843, 2.351, -0.75, 2.205, -0.7492, 2.468, -0.1446, 2.483, -0.145, 2.367, -0.1099, 2.482, -0.145, 2.367, -0.1107, 2.222, -0.1099, 2.482, -0.7434, 2.205, -0.7087, 2.205, -0.7438, 2.321, -0.7087, 2.205, -0.7095, 2.465, -0.7438, 2.321, 0.1473, -1.681, -0.2017, -1.418, -0.7669, -1.678, -0.2017, -1.418, -0.7661, -1.417, -0.7669, -1.678, -1.681, -1.676, -0.7669, -1.678, -1.33, -1.415, -0.7669, -1.678, -0.7661, -1.417, -1.33, -1.415, -0.2002, -0.9204, -0.7646, -0.9187, -0.4626, -0.9852, -0.7646, -0.9187, -0.7648, -0.9843, -0.4626, -0.9852, -1.329, -0.917, -1.067, -0.9834, -0.7646, -0.9187, -1.067, -0.9834, -0.7648, -0.9843, -0.7646, -0.9187, -0.2017, -1.418, -0.4637, -1.353, -0.7661, -1.417, -0.4637, -1.353, -0.7659, -1.352, -0.7661, -1.417, -1.33, -1.415, -0.7661, -1.417, -1.068, -1.351, -0.7661, -1.417, -0.7659, -1.352, -1.068, -1.351, 0.5704, -0.5272, 0.6463, -0.2962, 0.1547, -0.395, 0.6463, -0.2962, 0.2307, -0.1639, 0.1547, -0.395, 1.748, -0.4103, 1.332, -0.5425, 1.824, -0.6413, 1.332, -0.5425, 1.408, -0.7736, 1.824, -0.6413, 0.1529, 0.1063, -0.2002, -0.9204, 0.1473, -1.681, -0.2002, -0.9204, -0.2017, -1.418, 0.1473, -1.681, -1.676, 0.1119, -1.681, -1.676, -1.329, -0.917, -1.681, -1.676, -1.33, -1.415, -1.329, -0.917, -0.2017, -1.418, -0.2002, -0.9204, -0.4626, -0.9852, -0.2017, -1.418, -0.4626, -0.9852, -0.4637, -1.353, -1.33, -1.415, -1.068, -1.351, -1.067, -0.9834, -1.33, -1.415, -1.067, -0.9834, -1.329, -0.917, -0.4637, -1.353, -0.4626, -0.9852, -0.7648, -0.9843, -0.4637, -1.353, -0.7648, -0.9843, -0.7659, -1.352, -1.068, -1.351, -0.7659, -1.352, -0.7648, -0.9843, -1.068, -1.351, -0.7648, -0.9843, -1.067, -0.9834, 1.859, 2.42, 1.755, 2.419, 1.868, 2.408, 1.755, 2.419, 1.756, 2.115, 1.868, 2.408, 2.519, 1.866, 2.528, 1.878, 2.415, 1.866, 2.528, 1.878, 2.416, 2.171, 2.415, 1.866, 0.01803, 1.902, 0.03087, 1.91, -0.07804, 1.939, 0.03087, 1.91, 0.03193, 2.223, -0.07804, 1.939, -0.1244, 2.205, -0.2204, 2.168, -0.1115, 2.197, -0.2204, 2.168, -0.1101, 1.884, -0.1115, 2.197, -1.179, 2.239, -1.178, 2.594, -1.264, 2.239, -1.178, 2.594, -1.263, 2.595, -1.264, 2.239, -1.183, 1.063, -1.268, 1.063, -1.184, 0.7073, -1.268, 1.063, -1.269, 0.7076, -1.184, 0.7073, -1.676, 2.24, -1.591, 2.24, -1.675, 2.596, -1.591, 2.24, -1.59, 2.596, -1.675, 2.596, -1.68, 1.065, -1.681, 0.7089, -1.595, 1.064, -1.681, 0.7089, -1.596, 0.7086, -1.595, 1.064, -1.181, 1.651, -1.179, 2.239, -1.264, 2.239, -1.181, 1.651, -1.264, 2.239, -1.266, 1.651, -1.181, 1.651, -1.266, 1.651, -1.268, 1.063, -1.181, 1.651, -1.268, 1.063, -1.183, 1.063, -1.676, 2.24, -1.678, 1.652, -1.593, 1.652, -1.676, 2.24, -1.593, 1.652, -1.591, 2.24, -1.68, 1.065, -1.595, 1.064, -1.593, 1.652, -1.68, 1.065, -1.593, 1.652, -1.678, 1.652, -1.266, 1.651, -1.264, 2.239, -1.593, 1.652, -1.264, 2.239, -1.591, 2.24, -1.593, 1.652, -1.266, 1.651, -1.593, 1.652, -1.268, 1.063, -1.593, 1.652, -1.595, 1.064, -1.268, 1.063, -1.401, 2.239, -1.264, 2.239, -1.291, 2.595, -1.264, 2.239, -1.263, 2.595, -1.291, 2.595, -1.405, 1.064, -1.296, 0.7076, -1.268, 1.063, -1.296, 0.7076, -1.269, 0.7076, -1.268, 1.063, -1.454, 2.24, -1.562, 2.596, -1.591, 2.24, -1.562, 2.596, -1.59, 2.596, -1.591, 2.24, -1.458, 1.064, -1.595, 1.064, -1.568, 0.7085, -1.595, 1.064, -1.596, 0.7086, -1.568, 0.7085, 1.136, 2.363, 1.164, 2.363, 1.164, 2.442, 1.136, 2.363, 1.164, 2.442, 1.136, 2.442, 1.095, 2.363, 1.096, 2.442, 1.068, 2.442, 1.095, 2.363, 1.068, 2.442, 1.068, 2.363, 0.6491, 2.363, 0.6765, 2.363, 0.6762, 2.442, 0.6491, 2.363, 0.6762, 2.442, 0.6488, 2.442, 0.7041, 2.442, 0.7039, 2.363, 0.7313, 2.363, 0.7041, 2.442, 0.7313, 2.363, 0.7315, 2.442, -0.3155, 1.233, 0.1272, 1.232, 0.1274, 1.295, -0.3155, 1.233, 0.1274, 1.295, -0.3153, 1.296, -0.3151, 1.36, -0.3153, 1.296, 0.1274, 1.295, -0.3151, 1.36, 0.1274, 1.295, 0.1276, 1.358, -0.3155, 1.233, -0.3153, 1.296, -0.3424, 1.297, -0.3155, 1.233, -0.3424, 1.297, -0.3426, 1.233, -0.3151, 1.36, -0.3422, 1.36, -0.3424, 1.297, -0.3151, 1.36, -0.3424, 1.297, -0.3153, 1.296, 0.1274, 1.295, 0.1272, 1.232, 0.1543, 1.232, 0.1274, 1.295, 0.1543, 1.232, 0.1545, 1.295, 0.1274, 1.295, 0.1545, 1.295, 0.1547, 1.358, 0.1274, 1.295, 0.1547, 1.358, 0.1276, 1.358, 2.27, 1.712, 2.29, 1.712, 2.29, 1.764, 2.27, 1.712, 2.29, 1.764, 2.27, 1.764, 2.29, 1.764, 2.29, 1.816, 2.27, 1.816, 2.29, 1.764, 2.27, 1.816, 2.27, 1.764, 2.29, 1.867, 2.27, 1.867, 2.27, 1.816, 2.29, 1.867, 2.27, 1.816, 2.29, 1.816, 2.27, 1.918, 2.27, 1.867, 2.29, 1.867, 2.27, 1.918, 2.29, 1.867, 2.29, 1.918, -0.5693, -1.376, -0.568, -0.954, -0.7647, -0.9534, -0.5693, -1.376, -0.7647, -0.9534, -0.766, -1.376, -0.9626, -1.375, -0.766, -1.376, -0.7647, -0.9534, -0.9626, -1.375, -0.7647, -0.9534, -0.9613, -0.9528, 2.428, 1.305, 2.458, 1.304, 2.458, 1.5, 2.428, 1.305, 2.458, 1.5, 2.428, 1.5, 2.428, 1.305, 2.427, 1.109, 2.457, 1.109, 2.428, 1.305, 2.457, 1.109, 2.458, 1.304, 2.59, 1.11, 2.621, 1.11, 2.62, 1.306, 2.59, 1.11, 2.62, 1.306, 2.59, 1.305, 2.589, 1.501, 2.59, 1.305, 2.62, 1.306, 2.589, 1.501, 2.62, 1.306, 2.62, 1.501, -0.7132, 1.269, -0.7126, 1.464, -1.138, 1.465, -0.7132, 1.269, -1.138, 1.465, -1.138, 1.27, -0.7132, 1.269, -1.138, 1.27, -1.139, 1.074, -0.7132, 1.269, -1.139, 1.074, -0.7138, 1.073, 1.164, 2.442, 1.164, 2.363, 1.191, 2.363, 1.164, 2.442, 1.191, 2.363, 1.191, 2.442, 1.262, 2.363, 1.29, 2.363, 1.29, 2.442, 1.262, 2.363, 1.29, 2.442, 1.262, 2.442, 0.7984, 1.681, 0.771, 1.681, 0.7713, 1.601, 0.7984, 1.681, 0.7713, 1.601, 0.7987, 1.601, 1.332, 2.363, 1.332, 2.442, 1.305, 2.442, 1.332, 2.363, 1.305, 2.442, 1.305, 2.363, -0.2017, -1.418, -0.2002, -0.9204, -0.568, -0.954, -0.2017, -1.418, -0.568, -0.954, -0.5693, -1.376, -1.33, -1.415, -0.9626, -1.375, -0.9613, -0.9528, -1.33, -1.415, -0.9613, -0.9528, -1.329, -0.917, -0.7126, 1.464, -0.6736, 1.83, -1.174, 1.831, -0.7126, 1.464, -1.174, 1.831, -1.138, 1.465, -0.7138, 1.073, -1.139, 1.074, -1.178, 0.7089, -0.7138, 1.073, -1.178, 0.7089, -0.677, 0.7073, -0.7614, 0.1088, 0.1529, 0.1063, -0.7606, 0.3644, 0.1529, 0.1063, 0.1537, 0.3618, -0.7606, 0.3644, -0.3426, 2.525, -0.513, 2.526, -0.3449, 1.616, -0.513, 2.526, -0.5153, 1.617, -0.3449, 1.616, -0.3472, 0.7073, -0.3449, 1.616, -0.5176, 0.7077, -0.3449, 1.616, -0.5153, 1.617, -0.5176, 0.7077, -0.3426, 1.884, -0.2636, 1.884, -0.3424, 1.973, -0.2636, 1.884, -0.2213, 1.972, -0.3424, 1.973, 0.03386, 2.409, 0.03364, 2.321, 0.1129, 2.409, 0.03364, 2.321, 0.1547, 2.32, 0.1129, 2.409, -0.3415, 2.321, -0.3424, 1.973, -0.2213, 1.972, -0.3415, 2.321, -0.2213, 1.972, -0.2204, 2.32, 0.03275, 1.973, 0.1538, 1.972, 0.1547, 2.32, 0.03275, 1.973, 0.1547, 2.32, 0.03364, 2.321, -0.3413, 2.409, -0.3415, 2.321, -0.2622, 2.409, -0.3415, 2.321, -0.2204, 2.32, -0.2622, 2.409, 0.03253, 1.884, 0.1115, 1.884, 0.03275, 1.973, 0.1115, 1.884, 0.1538, 1.972, 0.03275, 1.973, 1.068, 1.838, 1.148, 1.838, 1.068, 1.927, 1.148, 1.838, 1.19, 1.926, 1.068, 1.927, 2.148, 2.237, 2.148, 2.149, 2.228, 2.237, 2.148, 2.149, 2.27, 2.148, 2.228, 2.237, 1.069, 2.274, 1.068, 1.927, 1.19, 1.926, 1.069, 2.274, 1.19, 1.926, 1.191, 2.274, 2.147, 1.801, 2.269, 1.801, 2.27, 2.148, 2.147, 1.801, 2.27, 2.148, 2.148, 2.149, 1.069, 2.363, 1.069, 2.274, 1.149, 2.363, 1.069, 2.274, 1.191, 2.274, 1.149, 2.363, 2.146, 1.713, 2.226, 1.712, 2.147, 1.801, 2.226, 1.712, 2.269, 1.801, 2.147, 1.801, -0.08019, 2.409, -0.1076, 2.409, -0.07911, 2.32, -0.1076, 2.409, -0.1065, 2.32, -0.07911, 2.32, 2.655, -0.2251, 2.657, -0.1367, 2.628, -0.225, 2.657, -0.1367, 2.629, -0.1366, 2.628, -0.225, -0.07911, 2.32, -0.1065, 2.32, -0.07804, 1.973, -0.1065, 2.32, -0.1054, 1.973, -0.07804, 1.973, 2.657, -0.1367, 2.658, 0.211, 2.629, -0.1366, 2.658, 0.211, 2.63, 0.2111, 2.629, -0.1366, -0.07804, 1.973, -0.1054, 1.973, -0.07857, 1.884, -0.1054, 1.973, -0.106, 1.884, -0.07857, 1.884, 2.658, 0.211, 2.657, 0.2994, 2.63, 0.2111, 2.657, 0.2994, 2.63, 0.2995, 2.63, 0.2111, 0.7713, 0.832, 0.7707, 0.7437, 0.7981, 0.7437, 0.7713, 0.832, 0.7981, 0.7437, 0.7987, 0.8321, 0.7417, 2.15, 0.7691, 2.15, 0.7686, 2.239, 0.7417, 2.15, 0.7686, 2.239, 0.7412, 2.239, 0.7702, 1.18, 0.7713, 0.832, 0.7987, 0.8321, 0.7702, 1.18, 0.7987, 0.8321, 0.7976, 1.18, 0.7407, 1.803, 0.7681, 1.803, 0.7691, 2.15, 0.7407, 1.803, 0.7691, 2.15, 0.7417, 2.15, 0.7691, 1.268, 0.7702, 1.18, 0.7976, 1.18, 0.7691, 1.268, 0.7976, 1.18, 0.7965, 1.268, 0.7396, 1.714, 0.767, 1.714, 0.7681, 1.803, 0.7396, 1.714, 0.7681, 1.803, 0.7407, 1.803, 1.332, 2.274, 1.29, 2.363, 1.21, 2.274, 1.29, 2.363, 1.21, 2.363, 1.21, 2.274, 0.7305, 1.926, 0.6082, 1.927, 0.6877, 1.838, 0.6082, 1.927, 0.6079, 1.838, 0.6877, 1.838, 1.331, 1.926, 1.332, 2.274, 1.209, 1.927, 1.332, 2.274, 1.21, 2.274, 1.209, 1.927, 0.7315, 2.274, 0.6092, 2.274, 0.7305, 1.926, 0.6092, 2.274, 0.6082, 1.927, 0.7305, 1.926, 1.331, 1.926, 1.209, 1.927, 1.289, 1.838, 1.209, 1.927, 1.209, 1.838, 1.289, 1.838, 0.7315, 2.274, 0.6893, 2.363, 0.6092, 2.274, 0.6893, 2.363, 0.6095, 2.363, 0.6092, 2.274, 2.415, 2.302, 2.373, 2.39, 2.294, 2.302, 2.373, 2.39, 2.294, 2.391, 2.294, 2.302, 0.5883, 1.926, 0.4672, 1.927, 0.546, 1.838, 0.4672, 1.927, 0.467, 1.838, 0.546, 1.838, 2.414, 1.954, 2.415, 2.302, 2.294, 2.302, 2.414, 1.954, 2.294, 2.302, 2.293, 1.955, 0.5892, 2.274, 0.4681, 2.274, 0.4672, 1.927, 0.5892, 2.274, 0.4672, 1.927, 0.5883, 1.926, 2.414, 1.954, 2.293, 1.955, 2.372, 1.866, 2.293, 1.955, 2.293, 1.866, 2.372, 1.866, 0.5892, 2.274, 0.5474, 2.363, 0.4681, 2.274, 0.5474, 2.363, 0.4683, 2.363, 0.4681, 2.274, -0.3171, 0.7087, 0.1256, 0.7073, -0.3168, 0.797, 0.1256, 0.7073, 0.1258, 0.7957, -0.3168, 0.797, -0.3135, 1.884, -0.3137, 1.796, 0.1292, 1.883, -0.3137, 1.796, 0.1289, 1.795, 0.1292, 1.883, -0.3168, 0.797, 0.1258, 0.7957, -0.3157, 1.145, 0.1258, 0.7957, 0.1269, 1.143, -0.3157, 1.145, -0.3137, 1.796, -0.3148, 1.448, 0.1289, 1.795, -0.3148, 1.448, 0.1278, 1.447, 0.1289, 1.795, -0.3157, 1.145, 0.1269, 1.143, -0.3155, 1.233, 0.1269, 1.143, 0.1272, 1.232, -0.3155, 1.233, -0.3148, 1.448, -0.3151, 1.36, 0.1278, 1.447, -0.3151, 1.36, 0.1276, 1.358, 0.1278, 1.447, 0.02807, 1.884, 0.03253, 1.896, 0.01803, 1.902, 0.03253, 1.896, 0.03087, 1.91, 0.01803, 1.902, -0.1143, 2.222, -0.1244, 2.205, -0.1099, 2.21, -0.1244, 2.205, -0.1115, 2.197, -0.1099, 2.21, 2.181, 2.394, 2.165, 2.394, 2.181, 2.377, 2.165, 2.394, 2.165, 2.377, 2.181, 2.377, 1.244, 2.388, 1.244, 2.405, 1.227, 2.388, 1.244, 2.405, 1.227, 2.405, 1.227, 2.388, -1.304, 2.595, -1.419, 2.263, -1.291, 2.595, -1.419, 2.263, -1.401, 2.239, -1.291, 2.595, -1.31, 0.7077, -1.296, 0.7076, -1.423, 1.04, -1.296, 0.7076, -1.405, 1.064, -1.423, 1.04, -1.549, 2.596, -1.562, 2.596, -1.436, 2.263, -1.562, 2.596, -1.454, 2.24, -1.436, 2.263, -1.555, 0.7084, -1.439, 1.04, -1.568, 0.7085, -1.439, 1.04, -1.458, 1.064, -1.568, 0.7085, 2.181, 2.377, 2.165, 2.377, 2.2, 2.35, 2.165, 2.377, 2.147, 2.35, 2.2, 2.35, 1.244, 2.405, 1.262, 2.432, 1.227, 2.405, 1.262, 2.432, 1.209, 2.432, 1.227, 2.405, 2.146, 2.419, 2.165, 2.394, 2.2, 2.419, 2.165, 2.394, 2.181, 2.394, 2.2, 2.419, 1.209, 2.363, 1.262, 2.363, 1.227, 2.388, 1.262, 2.363, 1.244, 2.388, 1.227, 2.388, 1.593, 2.272, 1.592, 2.061, 1.644, 2.061, 1.593, 2.272, 1.644, 2.061, 1.645, 2.272, 2.528, 1.866, 2.58, 1.866, 2.581, 2.078, 2.528, 1.866, 2.581, 2.078, 2.529, 2.078, 0.7748, 2.062, 0.7945, 2.062, 0.8999, 2.274, 0.7945, 2.062, 0.9196, 2.274, 0.8999, 2.274, 1.068, 2.062, 0.9428, 2.274, 1.048, 2.062, 0.9428, 2.274, 0.9231, 2.274, 1.048, 2.062, -0.6736, 2.014, -0.5485, 1.802, -0.6538, 2.014, -0.5485, 1.802, -0.5288, 1.802, -0.6538, 2.014, -1.178, 2.181, -1.158, 2.181, -1.053, 2.393, -1.158, 2.181, -1.033, 2.393, -1.053, 2.393, 0.2067, 1.711, 0.2073, 1.922, 0.1553, 1.922, 0.2067, 1.711, 0.1553, 1.922, 0.1547, 1.711, 2.636, 2.428, 2.584, 2.428, 2.583, 2.216, 2.636, 2.428, 2.583, 2.216, 2.635, 2.216, 1.592, 1.922, 1.591, 1.711, 1.643, 1.711, 1.592, 1.922, 1.643, 1.711, 1.644, 1.922, 2.529, 2.216, 2.581, 2.216, 2.582, 2.428, 2.529, 2.216, 2.582, 2.428, 2.53, 2.428, 1.592, 2.061, 1.592, 1.922, 1.644, 1.922, 1.592, 2.061, 1.644, 1.922, 1.644, 2.061, 2.529, 2.078, 2.581, 2.078, 2.581, 2.216, 2.529, 2.078, 2.581, 2.216, 2.529, 2.216, 0.7752, 1.923, 0.9016, 1.712, 0.795, 1.924, 0.9016, 1.712, 0.9213, 1.712, 0.795, 1.924, 1.067, 1.923, 1.048, 1.924, 0.9411, 1.712, 1.048, 1.924, 0.9213, 1.712, 0.9411, 1.712, 0.7748, 2.062, 0.7752, 1.923, 0.7945, 2.062, 0.7752, 1.923, 0.795, 1.924, 0.7945, 2.062, 1.068, 2.062, 1.048, 2.062, 1.067, 1.923, 1.048, 2.062, 1.048, 1.924, 1.067, 1.923, -0.6736, 2.014, -0.6538, 2.014, -0.6731, 2.152, -0.6538, 2.014, -0.6534, 2.152, -0.6731, 2.152, -1.178, 2.181, -1.177, 2.042, -1.158, 2.181, -1.177, 2.042, -1.158, 2.042, -1.158, 2.181, -0.6731, 2.152, -0.6534, 2.152, -0.5468, 2.363, -0.6534, 2.152, -0.527, 2.363, -0.5468, 2.363, -1.177, 2.042, -1.051, 1.831, -1.158, 2.042, -1.051, 1.831, -1.031, 1.831, -1.158, 2.042, 0.2077, 2.061, 0.2084, 2.272, 0.1564, 2.272, 0.2077, 2.061, 0.1564, 2.272, 0.1558, 2.061, 2.635, 2.077, 2.583, 2.077, 2.582, 1.866, 2.635, 2.077, 2.582, 1.866, 2.634, 1.866, 0.2073, 1.922, 0.2077, 2.061, 0.1558, 2.061, 0.2073, 1.922, 0.1558, 2.061, 0.1553, 1.922, 2.635, 2.216, 2.583, 2.216, 2.583, 2.077, 2.635, 2.216, 2.583, 2.077, 2.635, 2.077, 1.458, 2.015, 1.45, 2.028, 1.445, 2.015, 1.458, 2.015, 1.445, 2.015, 1.445, 2.003, 0.3516, 2.067, 0.3386, 2.079, 0.3385, 2.067, 0.3516, 2.067, 0.3385, 2.067, 0.3433, 2.054, 1.442, 1.711, 1.569, 1.711, 1.445, 2.003, 1.569, 1.711, 1.572, 2.015, 1.445, 2.003, 0.3355, 2.371, 0.3386, 2.079, 0.462, 2.371, 0.3386, 2.079, 0.4652, 2.067, 0.462, 2.371, 1.86, 1.731, 1.903, 1.429, 1.973, 1.747, 1.903, 1.429, 2.028, 1.448, 1.973, 1.747, 1.86, 1.128, 1.973, 1.112, 1.903, 1.429, 1.973, 1.112, 2.028, 1.411, 1.903, 1.429, 1.912, 2.459, 1.898, 2.473, 1.868, 2.142, 1.912, 2.459, 1.868, 2.142, 1.884, 2.141, 2.554, -0.5729, 2.526, -0.2551, 2.51, -0.2561, 2.554, -0.5729, 2.51, -0.2561, 2.54, -0.5866, 1.588, 1.724, 1.59, 2.042, 1.574, 2.042, 1.588, 1.724, 1.574, 2.042, 1.574, 1.711, 0.7965, 1.588, 0.7824, 1.601, 0.7823, 1.269, 0.7965, 1.588, 0.7823, 1.269, 0.7987, 1.268, 2.031, 1.712, 2.146, 2.556, 2.028, 2.681, 2.146, 2.556, 2.146, 2.681, 2.028, 2.681, 2.513, 0.7437, 2.51, -0.2247, 2.628, -0.1002, 2.51, -0.2247, 2.628, -0.2251, 2.628, -0.1002, 2.513, -0.5866, 2.51, -1.681, 2.628, -1.555, 2.51, -1.681, 2.628, -1.681, 2.628, -1.555, -0.6702, 0.7073, -0.5555, 1.676, -0.6736, 1.802, -0.5555, 1.676, -0.5559, 1.802, -0.6736, 1.802, 0.8034, 0.7445, 1.068, 0.8692, 0.8049, 1.245, 1.068, 0.8692, 0.9527, 1.712, 0.8049, 1.245, 2.028, 1.712, 2.03, 1.212, 2.293, 1.587, 2.03, 1.212, 2.178, 0.7438, 2.293, 1.587, -0.032, 2.461, -0.06673, 2.46, -0.06635, 2.336, -0.032, 2.461, -0.06635, 2.336, -0.03161, 2.335, 2.258, 2.35, 2.259, 2.475, 2.224, 2.474, 2.258, 2.35, 2.224, 2.474, 2.224, 2.35, 1.068, 1.837, 1.071, 0.793, 1.332, 1.712, 1.071, 0.793, 1.218, 0.7437, 1.332, 1.712, 0.467, 0.7445, 0.7315, 0.8695, 0.4702, 1.789, 0.7315, 0.8695, 0.6168, 1.838, 0.4702, 1.789, 0.7344, 2.365, 0.734, 2.239, 0.7687, 2.239, 0.7344, 2.365, 0.7687, 2.239, 0.7691, 2.365, -0.03122, 2.335, 0.003517, 2.335, 0.003129, 2.461, -0.03122, 2.335, 0.003129, 2.461, -0.03161, 2.461, 1.351, 2.371, 1.45, 2.028, 1.574, 2.371, 1.45, 2.028, 1.572, 2.015, 1.574, 2.371, 0.2449, 1.711, 0.467, 1.711, 0.3433, 2.054, 0.467, 1.711, 0.4652, 2.067, 0.3433, 2.054, 2.028, 2.115, 1.809, 2.083, 1.979, 1.761, 1.809, 2.083, 1.86, 1.731, 1.979, 1.761, 2.028, 0.7437, 1.979, 1.098, 1.809, 0.7761, 1.979, 1.098, 1.86, 1.128, 1.809, 0.7761, 0.4294, 0.7438, 0.464, 0.7437, 0.4666, 1.585, 0.4294, 0.7438, 0.4666, 1.585, 0.432, 1.585, 1.644, 0.8694, 1.642, 1.711, 1.607, 1.71, 1.644, 0.8694, 1.607, 1.71, 1.61, 0.8693, -0.5206, 1.678, -0.5553, 1.678, -0.5176, 0.7074, -0.5553, 1.678, -0.5523, 0.7073, -0.5176, 0.7074, 0.7345, 1.714, 0.7315, 0.7438, 0.7691, 1.714, 0.7315, 0.7438, 0.7661, 0.7437, 0.7691, 1.714, -1.675, 0.3674, -0.7595, 0.7044, -1.674, 0.7073, -1.675, 0.3674, -1.674, 0.7073, -1.681, -1.681, 0.1537, 0.3618, 0.1547, 0.7018, -1.681, -1.681, 0.1547, 0.7018, -0.7595, 0.7044, -1.681, -1.681])
_uv.active_render = True
_uv = me_cube.uv_layers.new(name='UVTex.001')
_uv.uv.foreach_set('vector', [0.4083, 0.9014, 0.3117, 0.9211, 0.4083, 0.9211, 0.3097, 0.8994, 0.4062, 0.8994, 0.3097, 0.9191, 0.722, 0.998, 0.8185, 0.998, 0.8185, 0.9912, 0.9912, 0.5108, 0.998, 0.5108, 0.998, 0.4143, 0.9892, 0.5088, 0.996, 0.4123, 0.9892, 0.4123, 0.72, 0.9892, 0.72, 0.996, 0.8165, 0.9892, 0.9467, 0.4083, 0.9271, 0.4083, 0.9467, 0.3117, 0.9251, 0.4062, 0.9447, 0.3097, 0.9251, 0.3097, 0.1006, 0.9271, 0.1006, 0.9467, 0.004008, 0.9467, 0.09856, 0.9251, 0.002004, 0.9251, 0.002004, 0.9447, 0.9211, 0.4143, 0.9211, 0.5108, 0.8758, 0.5108, 0.9191, 0.4123, 0.8738, 0.4123, 0.8738, 0.5088, 0.8185, 0.8698, 0.722, 0.8698, 0.8185, 0.8245, 0.72, 0.8678, 0.8165, 0.8225, 0.72, 0.8225, 0.7732, 0.1903, 0.78, 0.1835, 0.78, 0.1903, 0.7712, 0.1815, 0.7712, 0.1883, 0.778, 0.1815, 0.7929, 0.1835, 0.7861, 0.1903, 0.7929, 0.1903, 0.7841, 0.1815, 0.7909, 0.1815, 0.7841, 0.1883, 0.998, 0.1066, 0.998, 0.2031, 0.9912, 0.2031, 0.996, 0.1046, 0.9892, 0.1046, 0.9892, 0.2011, 0.4143, 0.9852, 0.5108, 0.9784, 0.5108, 0.9852, 0.4123, 0.9764, 0.4123, 0.9832, 0.5088, 0.9764, 0.998, 0.5168, 0.998, 0.6134, 0.9912, 0.6134, 0.996, 0.5148, 0.9892, 0.5148, 0.9892, 0.6114, 0.8185, 0.9852, 0.722, 0.9852, 0.8185, 0.9784, 0.72, 0.9764, 0.8165, 0.9764, 0.72, 0.9832, 0.7544, 0.7672, 0.7476, 0.7672, 0.7544, 0.7476, 0.7456, 0.7652, 0.7524, 0.7456, 0.7456, 0.7456, 0.7604, 0.7672, 0.7672, 0.7672, 0.7672, 0.7476, 0.7584, 0.7652, 0.7584, 0.7456, 0.7652, 0.7456, 0.722, 0.7672, 0.7288, 0.7672, 0.7288, 0.7476, 0.72, 0.7652, 0.72, 0.7456, 0.7268, 0.7456, 0.9912, 0.7159, 0.998, 0.7159, 0.998, 0.6194, 0.9892, 0.7139, 0.9892, 0.6174, 0.996, 0.6174, 0.3057, 0.9724, 0.3057, 0.9655, 0.2091, 0.9724, 0.3037, 0.9635, 0.2071, 0.9704, 0.2071, 0.9635, 0.7672, 0.1006, 0.7672, 0.004008, 0.6707, 0.1006, 0.7652, 0.002004, 0.6687, 0.09856, 0.6687, 0.002004, 0.9852, 0.9211, 0.9852, 0.8245, 0.9784, 0.9211, 0.9832, 0.8225, 0.9764, 0.9191, 0.9764, 0.8225, 0.004008, 0.7159, 0.1006, 0.6194, 0.1006, 0.7159, 0.002004, 0.6174, 0.002004, 0.7139, 0.09856, 0.6174, 0.7929, 0.2031, 0.7929, 0.1963, 0.7861, 0.2031, 0.78, 0.1963, 0.78, 0.2031, 0.7732, 0.2031, 0.7712, 0.2011, 0.778, 0.1943, 0.7712, 0.1943, 0.7841, 0.1943, 0.7909, 0.1943, 0.7841, 0.2011, 0.3117, 0.9852, 0.4083, 0.9784, 0.4083, 0.9852, 0.9784, 0.2031, 0.9852, 0.1066, 0.9852, 0.2031, 0.4062, 0.9764, 0.3097, 0.9764, 0.3097, 0.9832, 0.9832, 0.1046, 0.9764, 0.1046, 0.9764, 0.2011, 0.78, 0.7672, 0.78, 0.7476, 0.7732, 0.7672, 0.7861, 0.7672, 0.7929, 0.7672, 0.7929, 0.7476, 0.8057, 0.1707, 0.8057, 0.1775, 0.7989, 0.1775, 0.8117, 0.1775, 0.8185, 0.1707, 0.8185, 0.1775, 0.8057, 0.7416, 0.7989, 0.7416, 0.8057, 0.722, 0.7544, 0.722, 0.7544, 0.7416, 0.7476, 0.7416, 0.8057, 0.1579, 0.8057, 0.1647, 0.7989, 0.1647, 0.8117, 0.1647, 0.8185, 0.1579, 0.8185, 0.1647, 0.7348, 0.7672, 0.7416, 0.7672, 0.7416, 0.7476, 0.8185, 0.7476, 0.8117, 0.7672, 0.8185, 0.7672, 0.7396, 0.7456, 0.7328, 0.7456, 0.7328, 0.7652, 0.8057, 0.7476, 0.7989, 0.7672, 0.8057, 0.7672, 0.7969, 0.1627, 0.7969, 0.1559, 0.8037, 0.1559, 0.8165, 0.1559, 0.8097, 0.1627, 0.8097, 0.1559, 0.7416, 0.7416, 0.7348, 0.7416, 0.7416, 0.722, 0.7456, 0.7396, 0.7456, 0.72, 0.7524, 0.72, 0.7969, 0.1755, 0.7969, 0.1687, 0.8037, 0.1687, 0.8165, 0.1687, 0.8097, 0.1755, 0.8097, 0.1687, 0.7672, 0.7416, 0.7672, 0.722, 0.7604, 0.7416, 0.722, 0.7416, 0.7288, 0.7416, 0.7288, 0.722, 0.7584, 0.72, 0.7584, 0.7396, 0.7652, 0.72, 0.7268, 0.72, 0.72, 0.72, 0.72, 0.7396, 0.8313, 0.1835, 0.8313, 0.1903, 0.8245, 0.1903, 0.8373, 0.1903, 0.8441, 0.1835, 0.8441, 0.1903, 0.7328, 0.72, 0.7396, 0.72, 0.7328, 0.7396, 0.7544, 0.7989, 0.7544, 0.8185, 0.7476, 0.8185, 0.857, 0.1963, 0.857, 0.2031, 0.8502, 0.2031, 0.863, 0.2031, 0.8698, 0.1963, 0.8698, 0.2031, 0.7476, 0.7929, 0.7544, 0.7929, 0.7544, 0.7732, 0.7969, 0.7652, 0.8037, 0.7456, 0.7969, 0.7456, 0.7861, 0.7416, 0.7929, 0.7416, 0.7929, 0.722, 0.8097, 0.7652, 0.8165, 0.7456, 0.8097, 0.7456, 0.7929, 0.1579, 0.7929, 0.1647, 0.7861, 0.1647, 0.7732, 0.1775, 0.78, 0.1707, 0.78, 0.1775, 0.7672, 0.8185, 0.7604, 0.8185, 0.7672, 0.7989, 0.8185, 0.722, 0.8185, 0.7416, 0.8117, 0.7416, 0.8698, 0.1835, 0.8698, 0.1903, 0.863, 0.1903, 0.7861, 0.1775, 0.7929, 0.1707, 0.7929, 0.1775, 0.7712, 0.7456, 0.7712, 0.7652, 0.778, 0.7456, 0.7909, 0.7456, 0.7841, 0.7456, 0.7841, 0.7652, 0.7288, 0.7929, 0.7288, 0.7732, 0.722, 0.7929, 0.7348, 0.7929, 0.7416, 0.7929, 0.7416, 0.7732, 0.78, 0.1579, 0.78, 0.1647, 0.7732, 0.1647, 0.778, 0.1559, 0.7712, 0.1627, 0.7712, 0.1559, 0.7969, 0.72, 0.8037, 0.72, 0.7969, 0.7396, 0.8097, 0.7396, 0.8097, 0.72, 0.8165, 0.72, 0.7841, 0.1627, 0.7841, 0.1559, 0.7909, 0.1559, 0.778, 0.1687, 0.7712, 0.1755, 0.7712, 0.1687, 0.722, 0.8185, 0.7288, 0.8185, 0.7288, 0.7989, 0.7416, 0.7989, 0.7348, 0.8185, 0.7416, 0.8185, 0.78, 0.7416, 0.78, 0.722, 0.7732, 0.7416, 0.778, 0.72, 0.7712, 0.72, 0.7712, 0.7396, 0.857, 0.1835, 0.857, 0.1903, 0.8502, 0.1903, 0.7909, 0.1687, 0.7841, 0.1755, 0.7841, 0.1687, 0.7841, 0.72, 0.7909, 0.72, 0.7841, 0.7396, 0.7672, 0.7732, 0.7672, 0.7929, 0.7604, 0.7929, 0.8482, 0.1815, 0.8482, 0.1883, 0.855, 0.1815, 0.8678, 0.1815, 0.861, 0.1815, 0.861, 0.1883, 0.7456, 0.7969, 0.7524, 0.7969, 0.7456, 0.8165, 0.7584, 0.8165, 0.7584, 0.7969, 0.7652, 0.7969, 0.7268, 0.7969, 0.72, 0.7969, 0.72, 0.8165, 0.7328, 0.8165, 0.7396, 0.7969, 0.7328, 0.7969, 0.8482, 0.2011, 0.8482, 0.1943, 0.855, 0.1943, 0.8678, 0.1943, 0.861, 0.2011, 0.861, 0.1943, 0.7456, 0.7712, 0.7524, 0.7712, 0.7456, 0.7909, 0.7584, 0.7909, 0.7584, 0.7712, 0.7652, 0.7712, 0.8225, 0.1883, 0.8225, 0.1815, 0.8293, 0.1815, 0.8421, 0.1815, 0.8353, 0.1883, 0.8353, 0.1815, 0.72, 0.7712, 0.72, 0.7909, 0.7268, 0.7712, 0.7396, 0.7712, 0.7328, 0.7712, 0.7328, 0.7909, 0.8441, 0.1963, 0.8441, 0.2031, 0.8373, 0.2031, 0.8245, 0.2031, 0.8313, 0.1963, 0.8313, 0.2031, 0.8225, 0.2011, 0.8225, 0.1943, 0.8293, 0.1943, 0.8421, 0.1943, 0.8353, 0.2011, 0.8353, 0.1943, 0.9784, 0.5108, 0.9852, 0.5108, 0.9852, 0.4143, 0.6194, 0.9852, 0.7159, 0.9784, 0.7159, 0.9852, 0.9784, 0.6134, 0.9852, 0.6134, 0.9852, 0.5168, 0.2091, 0.9852, 0.3057, 0.9784, 0.3057, 0.9852, 0.9784, 0.3057, 0.9852, 0.3057, 0.9852, 0.2091, 0.3117, 0.9724, 0.4083, 0.9655, 0.4083, 0.9724, 0.2071, 0.9832, 0.2071, 0.9764, 0.3037, 0.9764, 0.9764, 0.6114, 0.9832, 0.5148, 0.9764, 0.5148, 0.9784, 0.7159, 0.9852, 0.7159, 0.9852, 0.6194, 0.8245, 0.9852, 0.9211, 0.9784, 0.9211, 0.9852, 0.8225, 0.9832, 0.8225, 0.9764, 0.9191, 0.9764, 0.9764, 0.7139, 0.9832, 0.6174, 0.9764, 0.6174, 0.6174, 0.9832, 0.6174, 0.9764, 0.7139, 0.9764, 0.9764, 0.5088, 0.9832, 0.4123, 0.9764, 0.4123, 0.3097, 0.9704, 0.3097, 0.9635, 0.4062, 0.9635, 0.9764, 0.3037, 0.9832, 0.2071, 0.9764, 0.2071, 0.9527, 0.4083, 0.9724, 0.4083, 0.9724, 0.3117, 0.4143, 0.9595, 0.5108, 0.9399, 0.5108, 0.9595, 0.4123, 0.9575, 0.4123, 0.9379, 0.5088, 0.9379, 0.9507, 0.4062, 0.9704, 0.3097, 0.9507, 0.3097, 0.8117, 0.8185, 0.8185, 0.8185, 0.8185, 0.7989, 0.8057, 0.7989, 0.7989, 0.8185, 0.8057, 0.8185, 0.8037, 0.7969, 0.7969, 0.7969, 0.7969, 0.8165, 0.8097, 0.8165, 0.8165, 0.7969, 0.8097, 0.7969, 0.857, 0.1579, 0.857, 0.1647, 0.8502, 0.1647, 0.855, 0.1559, 0.8482, 0.1627, 0.8482, 0.1559, 0.8698, 0.1579, 0.8698, 0.1647, 0.863, 0.1647, 0.8678, 0.1559, 0.861, 0.1627, 0.861, 0.1559, 0.8441, 0.1647, 0.8373, 0.1647, 0.8441, 0.1579, 0.8313, 0.1579, 0.8245, 0.1647, 0.8313, 0.1647, 0.357, 0.8698, 0.3502, 0.8698, 0.357, 0.8245, 0.3441, 0.8245, 0.3441, 0.8698, 0.3373, 0.8698, 0.863, 0.1775, 0.8698, 0.1775, 0.8698, 0.1707, 0.857, 0.1707, 0.8502, 0.1775, 0.857, 0.1775, 0.3421, 0.8225, 0.3353, 0.8225, 0.3353, 0.8678, 0.3482, 0.8678, 0.355, 0.8225, 0.3482, 0.8225, 0.8482, 0.1687, 0.855, 0.1687, 0.8482, 0.1755, 0.861, 0.1755, 0.861, 0.1687, 0.8678, 0.1687, 0.8225, 0.1559, 0.8293, 0.1559, 0.8225, 0.1627, 0.8353, 0.1627, 0.8421, 0.1559, 0.8353, 0.1559, 0.8313, 0.1707, 0.8313, 0.1775, 0.8245, 0.1775, 0.8293, 0.1687, 0.8225, 0.1755, 0.8225, 0.1687, 0.3117, 0.8698, 0.3185, 0.8698, 0.3185, 0.8245, 0.3097, 0.8678, 0.3165, 0.8225, 0.3097, 0.8225, 0.8441, 0.1707, 0.8441, 0.1775, 0.8373, 0.1775, 0.8421, 0.1687, 0.8353, 0.1755, 0.8353, 0.1687, 0.3954, 0.8698, 0.3886, 0.8698, 0.3954, 0.8245, 0.3313, 0.8245, 0.3313, 0.8698, 0.3245, 0.8698, 0.3225, 0.8678, 0.3293, 0.8225, 0.3225, 0.8225, 0.3866, 0.8225, 0.3866, 0.8678, 0.3934, 0.8225, 0.5108, 0.4143, 0.5108, 0.6134, 0.4143, 0.6134, 0.5108, 0.6194, 0.3117, 0.7159, 0.5108, 0.7159, 0.3097, 0.6174, 0.5088, 0.6174, 0.3097, 0.7139, 0.5088, 0.4123, 0.4123, 0.4123, 0.4123, 0.6114, 0.2031, 0.4083, 0.2031, 0.2091, 0.004008, 0.4083, 0.004008, 0.2031, 0.2031, 0.2031, 0.2031, 0.004008, 0.002004, 0.2071, 0.2011, 0.2071, 0.002004, 0.4062, 0.002004, 0.2011, 0.002004, 0.002004, 0.2011, 0.002004, 0.4083, 0.6134, 0.4083, 0.5168, 0.2091, 0.6134, 0.6134, 0.004008, 0.6134, 0.2031, 0.5168, 0.2031, 0.5108, 0.7672, 0.5108, 0.722, 0.3117, 0.7672, 0.6647, 0.4143, 0.6647, 0.6134, 0.6194, 0.6134, 0.3097, 0.72, 0.5088, 0.72, 0.3097, 0.7652, 0.6627, 0.4123, 0.6174, 0.4123, 0.6174, 0.6114, 0.2091, 0.2031, 0.4083, 0.2031, 0.4083, 0.004008, 0.5168, 0.7159, 0.7159, 0.7159, 0.7159, 0.6194, 0.4062, 0.002004, 0.2071, 0.2011, 0.2071, 0.002004, 0.5148, 0.7139, 0.5148, 0.6174, 0.7139, 0.6174, 0.1006, 0.6134, 0.1006, 0.4143, 0.004008, 0.6134, 0.4143, 0.4083, 0.6134, 0.4083, 0.6134, 0.2091, 0.002004, 0.4123, 0.09856, 0.4123, 0.002004, 0.6114, 0.4123, 0.4062, 0.6114, 0.2071, 0.4123, 0.2071, 0.78, 0.8185, 0.7732, 0.8185, 0.78, 0.7989, 0.363, 0.8185, 0.3826, 0.7732, 0.3826, 0.8185, 0.7712, 0.7969, 0.7712, 0.8165, 0.778, 0.7969, 0.361, 0.7712, 0.361, 0.8165, 0.3806, 0.7712, 0.7929, 0.8185, 0.7929, 0.7989, 0.7861, 0.8185, 0.4083, 0.8185, 0.4083, 0.7732, 0.3886, 0.8185, 0.7841, 0.7969, 0.7909, 0.7969, 0.7841, 0.8165, 0.4062, 0.7712, 0.3866, 0.8165, 0.3866, 0.7712, 0.4083, 0.4143, 0.4083, 0.5108, 0.2091, 0.5108, 0.5108, 0.004008, 0.5108, 0.2031, 0.4143, 0.2031, 0.2071, 0.5088, 0.4062, 0.4123, 0.2071, 0.4123, 0.5088, 0.002004, 0.4123, 0.002004, 0.4123, 0.2011, 0.6707, 0.5108, 0.7672, 0.4143, 0.7672, 0.5108, 0.8185, 0.9527, 0.8185, 0.9724, 0.722, 0.9724, 0.7652, 0.4123, 0.6687, 0.4123, 0.6687, 0.5088, 0.8165, 0.9507, 0.72, 0.9507, 0.72, 0.9704, 0.6707, 0.6134, 0.7672, 0.6134, 0.7672, 0.5168, 0.9724, 0.2091, 0.9724, 0.3057, 0.9527, 0.3057, 0.7652, 0.5148, 0.6687, 0.6114, 0.6687, 0.5148, 0.9704, 0.2071, 0.9507, 0.2071, 0.9507, 0.3037, 0.3057, 0.8698, 0.3057, 0.8245, 0.2091, 0.8698, 0.8698, 0.2091, 0.8698, 0.3057, 0.8245, 0.3057, 0.2071, 0.8225, 0.3037, 0.8225, 0.2071, 0.8678, 0.8678, 0.2071, 0.8225, 0.2071, 0.8225, 0.3037, 0.4083, 0.2091, 0.4083, 0.4083, 0.2091, 0.4083, 0.8185, 0.6194, 0.8185, 0.7159, 0.722, 0.7159, 0.2071, 0.4062, 0.4062, 0.2071, 0.2071, 0.2071, 0.8165, 0.6174, 0.72, 0.6174, 0.72, 0.7139, 0.8185, 0.2091, 0.8185, 0.3057, 0.722, 0.3057, 0.722, 0.4083, 0.8185, 0.3117, 0.8185, 0.4083, 0.8165, 0.3097, 0.72, 0.3097, 0.72, 0.4062, 0.72, 0.3037, 0.8165, 0.2071, 0.72, 0.2071, 0.1006, 0.722, 0.1006, 0.8185, 0.004008, 0.8185, 0.1066, 0.8185, 0.2031, 0.722, 0.2031, 0.8185, 0.2011, 0.72, 0.1046, 0.72, 0.1046, 0.8165, 0.002004, 0.8165, 0.09856, 0.72, 0.002004, 0.72, 0.8185, 0.7929, 0.8185, 0.7732, 0.8117, 0.7929, 0.9467, 0.5108, 0.9467, 0.4143, 0.9271, 0.5108, 0.8057, 0.7929, 0.7989, 0.7929, 0.8057, 0.7732, 0.7159, 0.9271, 0.6194, 0.9467, 0.7159, 0.9467, 0.7969, 0.7712, 0.8037, 0.7712, 0.7969, 0.7909, 0.6174, 0.9447, 0.7139, 0.9251, 0.6174, 0.9251, 0.8097, 0.7712, 0.8097, 0.7909, 0.8165, 0.7712, 0.9251, 0.4123, 0.9251, 0.5088, 0.9447, 0.4123, 0.8185, 0.9467, 0.722, 0.9467, 0.8185, 0.9271, 0.9271, 0.7159, 0.9467, 0.7159, 0.9467, 0.6194, 0.72, 0.9251, 0.72, 0.9447, 0.8165, 0.9251, 0.9251, 0.7139, 0.9251, 0.6174, 0.9447, 0.6174, 0.4083, 0.9467, 0.4083, 0.9271, 0.3117, 0.9467, 0.9467, 0.5168, 0.9467, 0.6134, 0.9271, 0.6134, 0.3097, 0.9251, 0.4062, 0.9251, 0.3097, 0.9447, 0.9447, 0.5148, 0.9251, 0.5148, 0.9251, 0.6114, 0.8954, 0.6194, 0.8954, 0.8185, 0.8758, 0.8185, 0.4083, 0.8758, 0.2091, 0.8954, 0.4083, 0.8954, 0.2071, 0.8934, 0.2071, 0.8738, 0.4062, 0.8738, 0.8738, 0.8165, 0.8934, 0.6174, 0.8738, 0.6174, 0.8954, 0.2091, 0.8954, 0.4083, 0.8758, 0.4083, 0.6134, 0.8758, 0.4143, 0.8954, 0.6134, 0.8954, 0.4123, 0.8934, 0.4123, 0.8738, 0.6114, 0.8738, 0.8738, 0.4062, 0.8934, 0.2071, 0.8738, 0.2071, 0.3057, 0.7159, 0.1066, 0.7159, 0.3057, 0.6194, 0.1066, 0.6134, 0.2031, 0.6134, 0.2031, 0.4143, 0.1046, 0.6174, 0.1046, 0.7139, 0.3037, 0.6174, 0.1046, 0.6114, 0.1046, 0.4123, 0.2011, 0.4123, 0.1006, 0.8758, 0.1006, 0.9211, 0.004008, 0.9211, 0.998, 0.722, 0.998, 0.8185, 0.9912, 0.8185, 0.002004, 0.9191, 0.09856, 0.8738, 0.002004, 0.8738, 0.996, 0.72, 0.9892, 0.72, 0.9892, 0.8165, 0.7159, 0.8758, 0.6194, 0.9211, 0.7159, 0.9211, 0.9912, 0.9211, 0.998, 0.9211, 0.998, 0.8245, 0.6174, 0.9191, 0.6174, 0.8738, 0.7139, 0.8738, 0.9892, 0.9191, 0.9892, 0.8225, 0.996, 0.8225, 0.8117, 0.1518, 0.8185, 0.1518, 0.8185, 0.1322, 0.8057, 0.1322, 0.7989, 0.1518, 0.8057, 0.1518, 0.7929, 0.7732, 0.7929, 0.7929, 0.7861, 0.7929, 0.7732, 0.7929, 0.78, 0.7732, 0.78, 0.7929, 0.8117, 0.1262, 0.8185, 0.1262, 0.8185, 0.1066, 0.8057, 0.1066, 0.7989, 0.1262, 0.8057, 0.1262, 0.7929, 0.1322, 0.7929, 0.1518, 0.7861, 0.1518, 0.7732, 0.1518, 0.78, 0.1322, 0.78, 0.1518, 0.9852, 0.722, 0.9852, 0.8185, 0.9784, 0.8185, 0.6134, 0.9912, 0.5168, 0.998, 0.6134, 0.998, 0.5148, 0.996, 0.5148, 0.9892, 0.6114, 0.9892, 0.9764, 0.8165, 0.9832, 0.72, 0.9764, 0.72, 0.357, 0.8117, 0.357, 0.8185, 0.3502, 0.8185, 0.3373, 0.8185, 0.3441, 0.8117, 0.3441, 0.8185, 0.3502, 0.8057, 0.357, 0.8057, 0.357, 0.7989, 0.3441, 0.7989, 0.3373, 0.8057, 0.3441, 0.8057, 0.3353, 0.8037, 0.3353, 0.7969, 0.3421, 0.7969, 0.355, 0.7969, 0.3482, 0.8037, 0.3482, 0.7969, 0.3421, 0.8097, 0.3353, 0.8097, 0.3353, 0.8165, 0.3482, 0.8165, 0.355, 0.8097, 0.3482, 0.8097, 0.3245, 0.8185, 0.3313, 0.8185, 0.3313, 0.8117, 0.3185, 0.8117, 0.3117, 0.8185, 0.3185, 0.8185, 0.3313, 0.7989, 0.3313, 0.8057, 0.3245, 0.8057, 0.3117, 0.8057, 0.3185, 0.7989, 0.3185, 0.8057, 0.3165, 0.7969, 0.3097, 0.7969, 0.3097, 0.8037, 0.3225, 0.8037, 0.3293, 0.7969, 0.3225, 0.7969, 0.3097, 0.8165, 0.3097, 0.8097, 0.3165, 0.8097, 0.3293, 0.8097, 0.3225, 0.8165, 0.3225, 0.8097, 0.9211, 0.004008, 0.9211, 0.1006, 0.8758, 0.1006, 0.2031, 0.8758, 0.1066, 0.9211, 0.2031, 0.9211, 0.8758, 0.2031, 0.9211, 0.2031, 0.9211, 0.1066, 0.8245, 0.8698, 0.9211, 0.8245, 0.9211, 0.8698, 0.2348, 0.7672, 0.2416, 0.7672, 0.2416, 0.722, 0.3826, 0.8245, 0.3758, 0.8698, 0.3826, 0.8698, 0.3698, 0.8245, 0.3698, 0.8698, 0.363, 0.8698, 0.4014, 0.8698, 0.4083, 0.8245, 0.4083, 0.8698, 0.4062, 0.8225, 0.3994, 0.8225, 0.3994, 0.8678, 0.361, 0.8678, 0.3678, 0.8225, 0.361, 0.8225, 0.3738, 0.8678, 0.3738, 0.8225, 0.3806, 0.8225, 0.2396, 0.72, 0.2328, 0.7652, 0.2328, 0.72, 0.8225, 0.8678, 0.8225, 0.8225, 0.9191, 0.8225, 0.8738, 0.2011, 0.9191, 0.1046, 0.8738, 0.1046, 0.2011, 0.8738, 0.1046, 0.8738, 0.1046, 0.9191, 0.9191, 0.002004, 0.8738, 0.09856, 0.8738, 0.002004, 0.7712, 0.7909, 0.7712, 0.7712, 0.778, 0.7712, 0.7909, 0.7712, 0.7841, 0.7909, 0.7841, 0.7712, 0.8037, 0.1302, 0.7969, 0.1302, 0.7969, 0.1498, 0.8097, 0.1498, 0.8165, 0.1302, 0.8097, 0.1302, 0.778, 0.1302, 0.7712, 0.1302, 0.7712, 0.1498, 0.7841, 0.1498, 0.7909, 0.1302, 0.7841, 0.1302, 0.7969, 0.1242, 0.7969, 0.1046, 0.8037, 0.1046, 0.8165, 0.1046, 0.8097, 0.1242, 0.8097, 0.1046, 0.5108, 0.7732, 0.5108, 0.8698, 0.4143, 0.8698, 0.5168, 0.8698, 0.6134, 0.7732, 0.6134, 0.8698, 0.6114, 0.7712, 0.5148, 0.7712, 0.5148, 0.8678, 0.4123, 0.8678, 0.5088, 0.7712, 0.4123, 0.7712, 0.6194, 0.8698, 0.7159, 0.8698, 0.7159, 0.7732, 0.8698, 0.5168, 0.7732, 0.6134, 0.8698, 0.6134, 0.7712, 0.6114, 0.7712, 0.5148, 0.8678, 0.5148, 0.7139, 0.7712, 0.6174, 0.8678, 0.6174, 0.7712, 0.2071, 0.5148, 0.4062, 0.5148, 0.2071, 0.6114, 0.6114, 0.002004, 0.5148, 0.002004, 0.5148, 0.2011, 0.9211, 0.9211, 0.9211, 0.8758, 0.722, 0.9211, 0.8698, 0.6194, 0.8698, 0.8185, 0.8245, 0.8185, 0.72, 0.8738, 0.9191, 0.8738, 0.72, 0.9191, 0.8678, 0.6174, 0.8225, 0.6174, 0.8225, 0.8165, 0.6903, 0.1775, 0.6707, 0.1775, 0.6903, 0.1579, 0.7416, 0.1775, 0.722, 0.1775, 0.7416, 0.1579, 0.7416, 0.2031, 0.7416, 0.1835, 0.722, 0.2031, 0.72, 0.1755, 0.7396, 0.1559, 0.72, 0.1559, 0.9724, 0.1066, 0.9724, 0.2031, 0.9527, 0.2031, 0.9211, 0.9271, 0.8245, 0.9467, 0.9211, 0.9467, 0.8225, 0.9447, 0.8225, 0.9251, 0.9191, 0.9251, 0.9507, 0.2011, 0.9704, 0.1046, 0.9507, 0.1046, 0.7159, 0.2031, 0.7159, 0.1835, 0.6963, 0.2031, 0.7672, 0.1579, 0.7476, 0.1775, 0.7672, 0.1775, 0.7159, 0.1775, 0.6963, 0.1775, 0.7159, 0.1579, 0.7456, 0.1559, 0.7652, 0.1559, 0.7456, 0.1755, 0.7672, 0.1518, 0.7476, 0.1518, 0.7672, 0.1322, 0.7416, 0.1518, 0.722, 0.1518, 0.7416, 0.1322, 0.7672, 0.1262, 0.7672, 0.1066, 0.7476, 0.1262, 0.7416, 0.1066, 0.722, 0.1262, 0.7416, 0.1262, 0.9211, 0.6194, 0.9211, 0.7159, 0.9014, 0.7159, 0.6134, 0.9143, 0.5168, 0.9339, 0.6134, 0.9339, 0.9271, 0.2031, 0.9467, 0.2031, 0.9467, 0.1066, 0.2091, 0.9467, 0.3057, 0.9271, 0.3057, 0.9467, 0.7159, 0.1518, 0.7159, 0.1322, 0.6963, 0.1518, 0.6903, 0.1322, 0.6707, 0.1518, 0.6903, 0.1518, 0.7159, 0.1262, 0.6963, 0.1262, 0.7159, 0.1066, 0.6903, 0.1262, 0.6707, 0.1262, 0.6903, 0.1066, 0.78, 0.1262, 0.7732, 0.1262, 0.78, 0.1066, 0.7929, 0.1066, 0.7929, 0.1262, 0.7861, 0.1262, 0.7712, 0.1046, 0.7712, 0.1242, 0.778, 0.1046, 0.7909, 0.1046, 0.7841, 0.1046, 0.7841, 0.1242, 0.9852, 0.4083, 0.9784, 0.4083, 0.9852, 0.3117, 0.1066, 0.9852, 0.2031, 0.9852, 0.2031, 0.9784, 0.1046, 0.9764, 0.2011, 0.9764, 0.1046, 0.9832, 0.9832, 0.3097, 0.9764, 0.3097, 0.9764, 0.4062, 0.857, 0.1518, 0.8502, 0.1518, 0.857, 0.1322, 0.8698, 0.1322, 0.8698, 0.1518, 0.863, 0.1518, 0.8482, 0.1302, 0.8482, 0.1498, 0.855, 0.1302, 0.8678, 0.1302, 0.861, 0.1302, 0.861, 0.1498, 0.8441, 0.1322, 0.8441, 0.1518, 0.8373, 0.1518, 0.8245, 0.1518, 0.8313, 0.1322, 0.8313, 0.1518, 0.8293, 0.1302, 0.8225, 0.1302, 0.8225, 0.1498, 0.8353, 0.1498, 0.8421, 0.1302, 0.8353, 0.1302, 0.9852, 0.004008, 0.9852, 0.1006, 0.9784, 0.1006, 0.2031, 0.9655, 0.1066, 0.9724, 0.2031, 0.9724, 0.1046, 0.9704, 0.1046, 0.9635, 0.2011, 0.9635, 0.9764, 0.09856, 0.9832, 0.002004, 0.9764, 0.002004, 0.8698, 0.1066, 0.8698, 0.1262, 0.863, 0.1262, 0.8502, 0.1262, 0.857, 0.1066, 0.857, 0.1262, 0.855, 0.1046, 0.8482, 0.1046, 0.8482, 0.1242, 0.861, 0.1242, 0.8678, 0.1046, 0.861, 0.1046, 0.7476, 0.2031, 0.7672, 0.2031, 0.7672, 0.1835, 0.7396, 0.1815, 0.72, 0.1815, 0.72, 0.2011, 0.7652, 0.1815, 0.7456, 0.2011, 0.7456, 0.1815, 0.6687, 0.1755, 0.6687, 0.1559, 0.6883, 0.1559, 0.9467, 0.1006, 0.9467, 0.004008, 0.9271, 0.1006, 0.2031, 0.9271, 0.2031, 0.9467, 0.1066, 0.9467, 0.1046, 0.9251, 0.1046, 0.9447, 0.2011, 0.9251, 0.9251, 0.09856, 0.9251, 0.002004, 0.9447, 0.002004, 0.6707, 0.2031, 0.6903, 0.1835, 0.6903, 0.2031, 0.6943, 0.1755, 0.6943, 0.1559, 0.7139, 0.1559, 0.6883, 0.1815, 0.6687, 0.1815, 0.6687, 0.2011, 0.7139, 0.1815, 0.6943, 0.1815, 0.6943, 0.2011, 0.7396, 0.1046, 0.72, 0.1046, 0.72, 0.1242, 0.7652, 0.1046, 0.7456, 0.1046, 0.7456, 0.1242, 0.7396, 0.1302, 0.72, 0.1498, 0.72, 0.1302, 0.7456, 0.1498, 0.7456, 0.1302, 0.7652, 0.1302, 0.3037, 0.9251, 0.2071, 0.9251, 0.2071, 0.9447, 0.9447, 0.1046, 0.9251, 0.2011, 0.9251, 0.1046, 0.5148, 0.9319, 0.5148, 0.9123, 0.6114, 0.9123, 0.8994, 0.7139, 0.9191, 0.6174, 0.8994, 0.6174, 0.6883, 0.1046, 0.6687, 0.1242, 0.6687, 0.1046, 0.6943, 0.1242, 0.6943, 0.1046, 0.7139, 0.1046, 0.6883, 0.1302, 0.6687, 0.1302, 0.6687, 0.1498, 0.7139, 0.1302, 0.6943, 0.1302, 0.6943, 0.1498, 0.3057, 0.9211, 0.2091, 0.9211, 0.3057, 0.9014, 0.9014, 0.4083, 0.9211, 0.4083, 0.9211, 0.3117, 0.2071, 0.8994, 0.2071, 0.9191, 0.3037, 0.8994, 0.8994, 0.4062, 0.8994, 0.3097, 0.9191, 0.3097, 0.8698, 0.5108, 0.8698, 0.4143, 0.7732, 0.5108, 0.7732, 0.1006, 0.8698, 0.1006, 0.8698, 0.004008, 0.7712, 0.4123, 0.8678, 0.4123, 0.7712, 0.5088, 0.7712, 0.09856, 0.7712, 0.002004, 0.8678, 0.002004, 0.5108, 0.9339, 0.4143, 0.9339, 0.5108, 0.9143, 0.9271, 0.9211, 0.9467, 0.9211, 0.9467, 0.8245, 0.4123, 0.9123, 0.4123, 0.9319, 0.5088, 0.9123, 0.9251, 0.9191, 0.9251, 0.8225, 0.9447, 0.8225, 0.3373, 0.78, 0.3441, 0.78, 0.3441, 0.7732, 0.357, 0.7732, 0.357, 0.78, 0.3502, 0.78, 0.3421, 0.7712, 0.3353, 0.778, 0.3353, 0.7712, 0.355, 0.7712, 0.3482, 0.7712, 0.3482, 0.778, 0.3441, 0.7929, 0.3373, 0.7929, 0.3441, 0.7861, 0.357, 0.7861, 0.357, 0.7929, 0.3502, 0.7929, 0.3353, 0.7841, 0.3353, 0.7909, 0.3421, 0.7841, 0.355, 0.7841, 0.3482, 0.7841, 0.3482, 0.7909, 0.9211, 0.998, 0.8245, 0.998, 0.9211, 0.9912, 0.998, 0.3057, 0.9912, 0.3057, 0.998, 0.2091, 0.8225, 0.9892, 0.8225, 0.996, 0.9191, 0.9892, 0.9892, 0.3037, 0.996, 0.2071, 0.9892, 0.2071, 0.1006, 0.9852, 0.1006, 0.9784, 0.004008, 0.9852, 0.998, 0.004008, 0.9912, 0.1006, 0.998, 0.1006, 0.002004, 0.9764, 0.09856, 0.9764, 0.002004, 0.9832, 0.9892, 0.002004, 0.996, 0.002004, 0.9892, 0.09856, 0.3185, 0.78, 0.3117, 0.78, 0.3185, 0.7732, 0.3313, 0.78, 0.3245, 0.78, 0.3313, 0.7732, 0.3097, 0.7712, 0.3097, 0.778, 0.3165, 0.7712, 0.3225, 0.778, 0.3293, 0.7712, 0.3225, 0.7712, 0.3117, 0.7929, 0.3185, 0.7929, 0.3185, 0.7861, 0.3245, 0.7929, 0.3313, 0.7929, 0.3313, 0.7861, 0.3165, 0.7841, 0.3097, 0.7909, 0.3097, 0.7841, 0.3225, 0.7909, 0.3225, 0.7841, 0.3293, 0.7841, 0.2159, 0.722, 0.2159, 0.7672, 0.2091, 0.7672, 0.2476, 0.7672, 0.2544, 0.722, 0.2544, 0.7672, 0.2524, 0.72, 0.2456, 0.72, 0.2456, 0.7652, 0.2071, 0.7652, 0.2139, 0.72, 0.2071, 0.72, 0.2989, 0.7672, 0.3057, 0.7672, 0.3057, 0.722, 0.2672, 0.722, 0.2604, 0.7672, 0.2672, 0.7672, 0.222, 0.7672, 0.2288, 0.722, 0.2288, 0.7672, 0.2929, 0.7672, 0.2861, 0.7672, 0.2929, 0.722, 0.2268, 0.72, 0.22, 0.7652, 0.22, 0.72, 0.2841, 0.72, 0.2909, 0.72, 0.2841, 0.7652, 0.3037, 0.72, 0.2969, 0.72, 0.2969, 0.7652, 0.2584, 0.7652, 0.2652, 0.72, 0.2584, 0.72, 0.2416, 0.7732, 0.2416, 0.8185, 0.2348, 0.8185, 0.2732, 0.7672, 0.28, 0.722, 0.28, 0.7672, 0.278, 0.72, 0.2712, 0.72, 0.2712, 0.7652, 0.2328, 0.8165, 0.2396, 0.7712, 0.2328, 0.7712, 0.9083, 0.7732, 0.9083, 0.8185, 0.9014, 0.8185, 0.9399, 0.8185, 0.9467, 0.7732, 0.9467, 0.8185, 0.9271, 0.8185, 0.9339, 0.8185, 0.9339, 0.7732, 0.9211, 0.2604, 0.9143, 0.3057, 0.9211, 0.3057, 0.2159, 0.7732, 0.2159, 0.8185, 0.2091, 0.8185, 0.2476, 0.8185, 0.2544, 0.7732, 0.2544, 0.8185, 0.2524, 0.7712, 0.2456, 0.7712, 0.2456, 0.8165, 0.2071, 0.8165, 0.2139, 0.7712, 0.2071, 0.7712, 0.9014, 0.3057, 0.9083, 0.2604, 0.9083, 0.3057, 0.9467, 0.3057, 0.9399, 0.3057, 0.9467, 0.2604, 0.9271, 0.3057, 0.9339, 0.3057, 0.9339, 0.2604, 0.28, 0.7732, 0.2732, 0.8185, 0.28, 0.8185, 0.3057, 0.8185, 0.3057, 0.7732, 0.2989, 0.8185, 0.2604, 0.8185, 0.2672, 0.8185, 0.2672, 0.7732, 0.2288, 0.8185, 0.222, 0.8185, 0.2288, 0.7732, 0.2929, 0.7732, 0.2929, 0.8185, 0.2861, 0.8185, 0.22, 0.7712, 0.2268, 0.7712, 0.22, 0.8165, 0.2841, 0.8165, 0.2841, 0.7712, 0.2909, 0.7712, 0.2969, 0.7712, 0.2969, 0.8165, 0.3037, 0.7712, 0.2652, 0.7712, 0.2584, 0.7712, 0.2584, 0.8165, 0.278, 0.7712, 0.2712, 0.7712, 0.2712, 0.8165, 0.9251, 0.3037, 0.9319, 0.2584, 0.9251, 0.2584, 0.9447, 0.2584, 0.9379, 0.3037, 0.9379, 0.2584, 0.8994, 0.2584, 0.9062, 0.2584, 0.8994, 0.3037, 0.9123, 0.3037, 0.9123, 0.2584, 0.9191, 0.2584, 0.9319, 0.7712, 0.9251, 0.8165, 0.9251, 0.7712, 0.9447, 0.7712, 0.9379, 0.7712, 0.9379, 0.8165, 0.8994, 0.8165, 0.9062, 0.7712, 0.8994, 0.7712, 0.9014, 0.2544, 0.9467, 0.2544, 0.9467, 0.2476, 0.9143, 0.8185, 0.9211, 0.7732, 0.9211, 0.8185, 0.9191, 0.7712, 0.9123, 0.7712, 0.9123, 0.8165, 0.9447, 0.2456, 0.8994, 0.2524, 0.8994, 0.2456, 0.9083, 0.2416, 0.9014, 0.2416, 0.9083, 0.2348, 0.9083, 0.7476, 0.9014, 0.7544, 0.9083, 0.7544, 0.8994, 0.7524, 0.8994, 0.7456, 0.9062, 0.7456, 0.8994, 0.2328, 0.8994, 0.2396, 0.9062, 0.2328, 0.9724, 0.9211, 0.9527, 0.9211, 0.9724, 0.8245, 0.6194, 0.9724, 0.7159, 0.9724, 0.7159, 0.9527, 0.9507, 0.8225, 0.9507, 0.9191, 0.9704, 0.8225, 0.6174, 0.9704, 0.6174, 0.9507, 0.7139, 0.9507, 0.9724, 0.1006, 0.9724, 0.004008, 0.9527, 0.1006, 0.9211, 0.9527, 0.9211, 0.9724, 0.8245, 0.9724, 0.9507, 0.002004, 0.9704, 0.002004, 0.9507, 0.09856, 0.9191, 0.9507, 0.8225, 0.9507, 0.8225, 0.9704, 0.1006, 0.9724, 0.1006, 0.9655, 0.004008, 0.9724, 0.9724, 0.4143, 0.9724, 0.5108, 0.9655, 0.5108, 0.9635, 0.5088, 0.9704, 0.4123, 0.9635, 0.4123, 0.002004, 0.9635, 0.09856, 0.9635, 0.002004, 0.9704, 0.4143, 0.9724, 0.5108, 0.9655, 0.5108, 0.9724, 0.9724, 0.6134, 0.9724, 0.5168, 0.9655, 0.6134, 0.9635, 0.5148, 0.9704, 0.5148, 0.9635, 0.6114, 0.5088, 0.9635, 0.4123, 0.9635, 0.4123, 0.9704, 0.6647, 0.004008, 0.6647, 0.2031, 0.6194, 0.2031, 0.9211, 0.2091, 0.9211, 0.2288, 0.9014, 0.2288, 0.6174, 0.2011, 0.6627, 0.002004, 0.6174, 0.002004, 0.9191, 0.2071, 0.8994, 0.2071, 0.8994, 0.2268, 0.004008, 0.8698, 0.2031, 0.8245, 0.2031, 0.8698, 0.9014, 0.7416, 0.9211, 0.7416, 0.9211, 0.722, 0.2011, 0.8225, 0.002004, 0.8225, 0.002004, 0.8678, 0.8994, 0.7396, 0.8994, 0.72, 0.9191, 0.72, 0.6194, 0.4083, 0.7159, 0.4083, 0.7159, 0.3117, 0.6194, 0.3057, 0.7159, 0.2091, 0.7159, 0.3057, 0.7139, 0.3097, 0.6174, 0.4062, 0.6174, 0.3097, 0.6174, 0.2071, 0.6174, 0.3037, 0.7139, 0.2071, 0.8373, 0.1262, 0.8441, 0.1262, 0.8441, 0.1066, 0.8313, 0.1066, 0.8245, 0.1262, 0.8313, 0.1262, 0.8225, 0.1242, 0.8225, 0.1046, 0.8293, 0.1046, 0.8421, 0.1046, 0.8353, 0.1242, 0.8353, 0.1046, 0.5168, 0.6134, 0.6134, 0.4143, 0.6134, 0.6134, 0.7159, 0.7672, 0.7159, 0.722, 0.5168, 0.7672, 0.6114, 0.4123, 0.5148, 0.4123, 0.5148, 0.6114, 0.7139, 0.72, 0.5148, 0.7652, 0.5148, 0.72, 0.8185, 0.1835, 0.8185, 0.2031, 0.8117, 0.2031, 0.7989, 0.2031, 0.8057, 0.1835, 0.8057, 0.2031, 0.8037, 0.1815, 0.7969, 0.1815, 0.7969, 0.2011, 0.8097, 0.2011, 0.8165, 0.1815, 0.8097, 0.1815, 0.9211, 0.6134, 0.9211, 0.5168, 0.8758, 0.6134, 0.6134, 0.9655, 0.6134, 0.9852, 0.5168, 0.9852, 0.8738, 0.5148, 0.9191, 0.5148, 0.8738, 0.6114, 0.6114, 0.9635, 0.5148, 0.9635, 0.5148, 0.9832, 0.8698, 0.4083, 0.8245, 0.4083, 0.8698, 0.3117, 0.5168, 0.9595, 0.6134, 0.9595, 0.6134, 0.9399, 0.8225, 0.3097, 0.8225, 0.4062, 0.8678, 0.3097, 0.5148, 0.9575, 0.5148, 0.9379, 0.6114, 0.9379, 0.6134, 0.9014, 0.6134, 0.9083, 0.4143, 0.9083, 0.9595, 0.6194, 0.9527, 0.8185, 0.9595, 0.8185, 0.9507, 0.8165, 0.9507, 0.6174, 0.9575, 0.6174, 0.4123, 0.9062, 0.6114, 0.8994, 0.4123, 0.8994, 0.4083, 0.9595, 0.4083, 0.9527, 0.2091, 0.9595, 0.9595, 0.4143, 0.9595, 0.6134, 0.9527, 0.6134, 0.9507, 0.4123, 0.9507, 0.6114, 0.9575, 0.4123, 0.2071, 0.9575, 0.2071, 0.9507, 0.4062, 0.9507, 0.9724, 0.8185, 0.9724, 0.6174, 0.9635, 0.6174, 0.9724, 0.8185, 0.9635, 0.6174, 0.9635, 0.8185, 0.002004, 0.9595, 0.2031, 0.9595, 0.002004, 0.9507, 0.2031, 0.9595, 0.2031, 0.9507, 0.002004, 0.9507])
me_cube.materials.append(mat_material)
me_cube.use_remesh_preserve_volume = False
me_cube.use_remesh_preserve_attributes = False
me_cube.use_mirror_vertex_groups = False
me_cube.update()
me_cube_001 = bpy.data.meshes.new('Cube.001')
me_cube_001.from_pydata([(58.56, 61.61, 4.503), (58.56, -61.61, 4.503), (-56.84, -61.61, 4.503), (-56.84, 61.61, 4.503), (58.56, 61.61, 41.68), (58.56, -61.61, 41.68), (-56.84, -61.61, 41.68), (-56.84, 61.61, 41.68), (6.957, -78.71, 4.503), (-5.235, -78.71, 4.503), (6.957, 78.71, 4.503), (-5.235, 78.71, 4.503), (6.957, -78.71, 41.68), (-5.235, -78.71, 41.68), (6.957, 78.71, 41.68), (-5.235, 78.71, 41.68)], [], [(0, 1, 5, 4), (2, 3, 7, 6), (4, 5, 12, 14), (14, 12, 13, 15), (15, 13, 6, 7), (5, 1, 8, 12), (12, 8, 9, 13), (13, 9, 2, 6), (0, 4, 14, 10), (10, 14, 15, 11), (11, 15, 7, 3)])
me_cube_001.use_remesh_preserve_volume = False
me_cube_001.use_remesh_preserve_attributes = False
me_cube_001.use_mirror_vertex_groups = False
me_cube_001.update()

# ---- objects
ob_cube = bpy.data.objects.new('Cube', me_cube)
ob_lamp = bpy.data.objects.new('Lamp', light_spot)
ob_camera = bpy.data.objects.new('Camera', cam_camera)
ob_cube_001 = bpy.data.objects.new('Cube.001', me_cube_001)

# ---- transforms, parenting, visibility, modifiers, constraints
ob_cube.location = (0.0, 0.0, 0.0)
ob_cube.lock_rotations_4d = False
ob_cube.empty_display_type = 'ARROWS'
ob_cube.color = (0.0, 0.0, 0.0, 1.0)
ob_cube.lineart.crease_threshold = 0.0
ob_lamp.location = (4.076, 1.005, 41.64)
ob_lamp.rotation_euler = (0.6503, 0.05522, 1.866)
ob_lamp.lock_rotations_4d = False
ob_lamp.empty_display_type = 'ARROWS'
ob_lamp.color = (0.0, 0.0, 0.0, 0.0)
ob_lamp.lineart.crease_threshold = 0.0
ob_camera.location = (38.17, -32.31, 57.15)
ob_camera.rotation_euler = (1.109, 0.01082, 0.8149)
ob_camera.lock_rotations_4d = False
ob_camera.empty_display_type = 'ARROWS'
ob_camera.color = (0.0, 0.0, 0.0, 0.0)
ob_camera.display_type = 'WIRE'
ob_camera.lineart.crease_threshold = 0.0
ob_cube_001.location = (0.0, 0.0, 0.0)
ob_cube_001.lock_rotations_4d = False
ob_cube_001.empty_display_type = 'ARROWS'
ob_cube_001.lineart.crease_threshold = 0.0

# ---- collection membership
col_collection_1.objects.link(ob_cube)
col_collection_1.objects.link(ob_lamp)
col_collection_1.objects.link(ob_camera)
col_collection_2.objects.link(ob_cube_001)

# ---- scene / render settings (as saved in the file)
scene.camera = ob_camera
scene.frame_start = 1; scene.frame_end = 250; scene.frame_set(1)
scene.render.engine = 'BLENDER_EEVEE_NEXT'
scene.render.image_settings.file_format = 'JPEG'
scene.render.image_settings.color_mode = 'RGB'
scene.render.image_settings.compression = 90
scene.render.resolution_x = 800
scene.render.resolution_y = 600
scene.render.pixel_aspect_x = 100.0
scene.render.pixel_aspect_y = 100.0
scene.render.fps = 25
scene.render.dither_intensity = 0.0
scene.render.use_compositing = False
scene.render.use_sequencer = False
scene.render.bake_margin = 2
scene.render.bake_bias = 0.0
scene.render.use_stamp_time = False
scene.render.use_stamp_date = False
scene.render.use_stamp_frame = False
scene.render.use_stamp_camera = False
scene.render.use_stamp_scene = False
scene.render.use_stamp_filename = False
scene.render.use_stamp_render_time = False
scene.render.stamp_font_size = 0
scene.cycles.use_denoising = False
scene.cycles.samples = 10
scene.cycles.sampling_pattern = 'TABULATED_SOBOL'
scene.cycles.light_sampling_threshold = 0.0
scene.cycles.use_adaptive_sampling = False
scene.cycles.use_light_tree = False
scene.cycles.blur_glossy = 0.0
scene.cycles.volume_bounces = 1
scene.cycles.pixel_filter_type = 'GAUSSIAN'
scene.cycles.sample_clamp_indirect = 0.0
scene.view_settings.view_transform = 'Raw'
bpy.context.view_layer.update()
